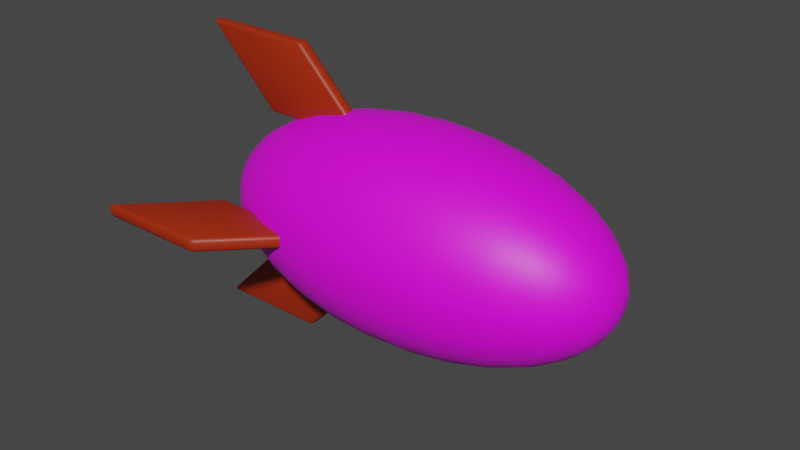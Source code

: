 # Source: Nuke.blend  (saved by Blender 3.2.14; exported with 4.5.12 LTS)
import bpy
from mathutils import Matrix  # noqa: F401  (used for matrix-valued properties, if any)

bpy.ops.wm.read_factory_settings(use_empty=True)
scene = bpy.context.scene
scene.name = 'Scene'

# ---- collections
col_collection = bpy.data.collections.new('Collection'); scene.collection.children.link(col_collection)

# ---- images (referenced by path relative to the original .blend; pixels are not part of the script)
import os
ASSET_DIR = os.environ.get("B2B_ASSET_DIR", "")  # directory of the original .blend (textures are referenced by path, not embedded)
HERE = os.path.dirname(os.path.abspath(__file__))  # packed textures are extracted next to this script under _unpacked/

def load_image(name, relpath, width, height, colorspace="sRGB"):
    """Load a texture the original file referenced (path relative to the .blend, or extracted next to this script)."""
    p = next((c for c in (os.path.join(HERE, relpath), os.path.join(ASSET_DIR, relpath)) if relpath and os.path.exists(c)), "")
    if p:
        img = bpy.data.images.load(p, check_existing=True)
        img.name = name
    else:  # same state as the original file: an image datablock whose file is absent (Cycles renders it pink)
        img = bpy.data.images.new(name, width, height)
        img.source = "FILE"
        img.filepath = "//" + (relpath or name)
    img.colorspace_settings.name = colorspace
    return img
img_bombtexture = load_image('BombTexture', 'BombTexture.png', 1024, 1024, 'sRGB')

# ---- materials (node trees are filled in below, after node groups)
mat_fins = bpy.data.materials.new('Fins')
mat_fins.use_transparent_shadow = False
mat_nukebody = bpy.data.materials.new('NukeBody')
mat_nukebody.use_transparent_shadow = False

# ---- node groups
ng_auto_smooth = bpy.data.node_groups.new('Auto Smooth', 'GeometryNodeTree')
_s = ng_auto_smooth.interface.new_socket(name='Geometry', in_out='OUTPUT', socket_type='NodeSocketGeometry')
_s = ng_auto_smooth.interface.new_socket(name='Geometry', in_out='INPUT', socket_type='NodeSocketGeometry')
_s = ng_auto_smooth.interface.new_socket(name='Angle', in_out='INPUT', socket_type='NodeSocketFloat')
_s.subtype = 'ANGLE'
_s.min_value = 0.0
_s.max_value = 3.142
ng_auto_smooth.is_modifier = True
_N = ng_auto_smooth.nodes; _L = ng_auto_smooth.links
n0 = _N.new('NodeGroupOutput'); n0.name = 'Group Output'; n0.location = (480, -100)
n1 = _N.new('NodeGroupInput'); n1.name = 'Group Input'; n1.location = (-420, -300)
n2 = _N.new('NodeGroupInput'); n2.name = 'Group Input.001'; n2.location = (-60, -100)
n3 = _N.new('GeometryNodeSetShadeSmooth'); n3.name = 'Set Shade Smooth'; n3.location = (120, -100)
n3.domain = 'EDGE'
n4 = _N.new('GeometryNodeSetShadeSmooth'); n4.name = 'Set Shade Smooth.001'; n4.location = (300, -100)
n5 = _N.new('GeometryNodeInputMeshEdgeAngle'); n5.name = 'Edge Angle'; n5.location = (-420, -220)
n6 = _N.new('GeometryNodeInputEdgeSmooth'); n6.name = 'Is Edge Smooth'; n6.location = (-60, -160)
n7 = _N.new('GeometryNodeInputShadeSmooth'); n7.name = 'Is Face Smooth'; n7.location = (-240, -340)
n8 = _N.new('FunctionNodeBooleanMath'); n8.name = 'Boolean Math'; n8.location = (-60, -220)
n9 = _N.new('FunctionNodeCompare'); n9.name = 'Compare'; n9.location = (-240, -180)
n9.operation = 'LESS_EQUAL'
_L.new(n5.outputs[0], n9.inputs[0])
_L.new(n4.outputs[0], n0.inputs[0])
_L.new(n1.outputs[1], n9.inputs[1])
_L.new(n9.outputs[0], n8.inputs[0])
_L.new(n7.outputs[0], n8.inputs[1])
_L.new(n2.outputs[0], n3.inputs[0])
_L.new(n6.outputs[0], n3.inputs[1])
_L.new(n3.outputs[0], n4.inputs[0])
_L.new(n8.outputs[0], n3.inputs[2])
n0.is_active_output = True

# ---- material node trees
mat_fins.use_nodes = True; mat_fins.node_tree.nodes.clear()
_N = mat_fins.node_tree.nodes; _L = mat_fins.node_tree.links
n0 = _N.new('ShaderNodeBsdfPrincipled'); n0.name = 'Principled BSDF'; n0.location = (10, 300)
n0.distribution = 'GGX'
n0.subsurface_method = 'RANDOM_WALK_SKIN'
n0.inputs[0].default_value = (0.3712, 0.02315, 0.001214, 1.0)
n0.inputs[3].default_value = 1.45
n0.inputs[27].default_value = (0.0, 0.0, 0.0, 1.0)
n0.inputs[28].default_value = 1.0
n1 = _N.new('ShaderNodeOutputMaterial'); n1.name = 'Material Output'; n1.location = (300, 300)
_L.new(n0.outputs[0], n1.inputs[0])
n1.is_active_output = True
mat_nukebody.use_nodes = True; mat_nukebody.node_tree.nodes.clear()
_N = mat_nukebody.node_tree.nodes; _L = mat_nukebody.node_tree.links
n0 = _N.new('ShaderNodeBsdfPrincipled'); n0.name = 'Principled BSDF'; n0.location = (10, 300)
n0.distribution = 'GGX'
n0.subsurface_method = 'RANDOM_WALK_SKIN'
n0.inputs[3].default_value = 1.45
n0.inputs[27].default_value = (0.0, 0.0, 0.0, 1.0)
n0.inputs[28].default_value = 1.0
n1 = _N.new('ShaderNodeOutputMaterial'); n1.name = 'Material Output'; n1.location = (300, 300)
n2 = _N.new('ShaderNodeTexImage'); n2.name = 'Image Texture'; n2.location = (-280, 280)
n2.image = img_bombtexture
_L.new(n0.outputs[0], n1.inputs[0])
_L.new(n2.outputs[0], n0.inputs[0])
n1.is_active_output = True

# ---- world
world_world = bpy.data.worlds.new('World'); scene.world = world_world
world_world.use_nodes = True; world_world.node_tree.nodes.clear()
_N = world_world.node_tree.nodes; _L = world_world.node_tree.links
n0 = _N.new('ShaderNodeOutputWorld'); n0.name = 'World Output'; n0.location = (300, 300)
n1 = _N.new('ShaderNodeBackground'); n1.name = 'Background'; n1.location = (10, 300)
n1.inputs[0].default_value = (0.05088, 0.05088, 0.05088, 1.0)
_L.new(n1.outputs[0], n0.inputs[0])
n0.is_active_output = True
world_world.color = (0.05088, 0.05088, 0.05088)
world_world.use_sun_shadow = False
world_world.sun_shadow_jitter_overblur = 0.0

# ---- meshes
me_cube_001 = bpy.data.meshes.new('Cube.001')
me_cube_001.from_pydata([(-0.2931, -0.05793, -2.278), (-0.2764, -0.1158, -2.18), (-0.3343, -0.05793, -2.261), (-0.2847, -0.09888, -2.241), (-0.3133, -0.09136, -2.269), (-0.3138, -0.09888, -2.229), (-0.3257, -0.05793, -2.298), (-0.2764, -0.1158, -0.3432), (-0.2931, -0.05793, -0.2783), (-0.3343, -0.05793, -0.377), (-0.2847, -0.09888, -0.2988), (-0.3133, -0.09136, -0.3278), (-0.3257, -0.05793, -0.3226), (-0.3138, -0.09888, -0.3685), (-0.2931, 0.05793, -2.278), (-0.3343, 0.05793, -2.261), (-0.2764, 0.1158, -2.18), (-0.3257, 0.05793, -2.298), (-0.3133, 0.09136, -2.269), (-0.3138, 0.09888, -2.229), (-0.2847, 0.09888, -2.241), (-0.2931, 0.05793, -0.2783), (-0.2764, 0.1158, -0.3432), (-0.3343, 0.05793, -0.377), (-0.2847, 0.09888, -0.2988), (-0.3133, 0.09136, -0.3278), (-0.3138, 0.09888, -0.3685), (-0.3257, 0.05793, -0.3226), (0.9588, -0.05793, -1.041), (1.0, -0.05793, -0.9421), (0.9421, -0.1158, -0.9758), (0.9914, -0.05793, -0.9964), (0.9791, -0.09136, -0.9913), (0.9796, -0.09888, -0.9505), (0.9505, -0.09888, -1.02), (0.9588, -0.05793, 0.9593), (0.9421, -0.1158, 0.8613), (1.0, -0.05793, 0.9421), (0.9505, -0.09888, 0.9223), (0.9791, -0.09136, 0.9498), (0.9796, -0.09888, 0.9101), (0.9914, -0.05793, 0.9794), (0.9588, 0.05793, -1.041), (0.9421, 0.1158, -0.9758), (1.0, 0.05793, -0.9421), (0.9505, 0.09888, -1.02), (0.9791, 0.09136, -0.9913), (0.9796, 0.09888, -0.9505), (0.9914, 0.05793, -0.9964), (0.9588, 0.05793, 0.9593), (1.0, 0.05793, 0.9421), (0.9421, 0.1158, 0.8613), (0.9914, 0.05793, 0.9794), (0.9791, 0.09136, 0.9498), (0.9796, 0.09888, 0.9101), (0.9505, 0.09888, 0.9223), (4.848, -0.05793, -2.278), (4.831, -0.1158, -2.18), (4.889, -0.05793, -2.261), (4.839, -0.09888, -2.241), (4.868, -0.09136, -2.269), (4.869, -0.09888, -2.229), (4.88, -0.05793, -2.298), (4.831, -0.1158, -0.3432), (4.848, -0.05793, -0.2783), (4.889, -0.05793, -0.377), (4.839, -0.09888, -0.2988), (4.868, -0.09136, -0.3278), (4.88, -0.05793, -0.3226), (4.869, -0.09888, -0.3685), (4.848, 0.05793, -2.278), (4.889, 0.05793, -2.261), (4.831, 0.1158, -2.18), (4.88, 0.05793, -2.298), (4.868, 0.09136, -2.269), (4.869, 0.09888, -2.229), (4.839, 0.09888, -2.241), (4.848, 0.05793, -0.2783), (4.831, 0.1158, -0.3432), (4.889, 0.05793, -0.377), (4.839, 0.09888, -0.2988), (4.868, 0.09136, -0.3278), (4.869, 0.09888, -0.3685), (4.88, 0.05793, -0.3226), (3.596, -0.05793, -1.041), (3.555, -0.05793, -0.9421), (3.613, -0.1158, -0.9758), (3.563, -0.05793, -0.9964), (3.576, -0.09136, -0.9913), (3.575, -0.09888, -0.9505), (3.604, -0.09888, -1.02), (3.596, -0.05793, 0.9593), (3.613, -0.1158, 0.8613), (3.555, -0.05793, 0.9421), (3.604, -0.09888, 0.9223), (3.576, -0.09136, 0.9498), (3.575, -0.09888, 0.9101), (3.563, -0.05793, 0.9794), (3.596, 0.05793, -1.041), (3.613, 0.1158, -0.9758), (3.555, 0.05793, -0.9421), (3.604, 0.09888, -1.02), (3.576, 0.09136, -0.9913), (3.575, 0.09888, -0.9505), (3.563, 0.05793, -0.9964), (3.596, 0.05793, 0.9593), (3.555, 0.05793, 0.9421), (3.613, 0.1158, 0.8613), (3.563, 0.05793, 0.9794), (3.576, 0.09136, 0.9498), (3.575, 0.09888, 0.9101), (3.604, 0.09888, 0.9223), (2.277, 0.3499, 5.564), (2.277, 0.6863, 5.36), (2.277, 0.9963, 5.028), (2.277, 1.268, 4.582), (2.277, 1.491, 4.039), (2.277, 1.657, 3.418), (2.277, 1.759, 2.746), (2.277, 1.491, 0.05335), (2.277, 1.268, -0.4901), (2.277, 0.9963, -0.9362), (2.346, 0.3431, 5.564), (2.411, 0.6731, 5.36), (2.472, 0.9772, 5.028), (2.525, 1.244, 4.582), (2.568, 1.462, 4.039), (2.601, 1.625, 3.418), (2.62, 1.725, 2.746), (2.627, 1.759, 2.046), (2.62, 1.725, 1.346), (2.601, 1.625, 0.6734), (2.568, 1.462, 0.05335), (2.525, 1.244, -0.4901), (2.472, 0.9772, -0.9362), (2.411, 0.6731, -1.268), (2.346, 0.3431, -1.472), (2.411, 0.3232, 5.564), (2.54, 0.634, 5.36), (2.659, 0.9205, 5.028), (2.763, 1.172, 4.582), (2.848, 1.378, 4.039), (2.911, 1.531, 3.418), (2.95, 1.625, 2.746), (2.964, 1.657, 2.046), (2.95, 1.625, 1.346), (2.911, 1.531, 0.6734), (2.848, 1.378, 0.05335), (2.763, 1.172, -0.4901), (2.659, 0.9205, -0.9362), (2.54, 0.634, -1.268), (2.411, 0.3232, -1.472), (2.472, 0.2909, 5.564), (2.659, 0.5706, 5.36), (2.831, 0.8284, 5.028), (2.982, 1.054, 4.582), (3.106, 1.24, 4.039), (3.198, 1.378, 3.418), (3.255, 1.462, 2.746), (3.274, 1.491, 2.046), (3.255, 1.462, 1.346), (3.198, 1.378, 0.6734), (3.106, 1.24, 0.05335), (2.982, 1.054, -0.4901), (2.831, 0.8284, -0.9362), (2.659, 0.5706, -1.268), (2.472, 0.2909, -1.472), (2.525, 0.2474, 5.564), (2.763, 0.4853, 5.36), (2.982, 0.7045, 5.028), (3.174, 0.8966, 4.582), (3.332, 1.054, 4.039), (3.449, 1.172, 3.418), (3.521, 1.244, 2.746), (3.545, 1.268, 2.046), (3.521, 1.244, 1.346), (3.449, 1.172, 0.6734), (3.332, 1.054, 0.05335), (3.174, 0.8966, -0.4901), (2.982, 0.7045, -0.9362), (2.763, 0.4853, -1.268), (2.525, 0.2474, -1.472), (2.568, 0.1944, 5.564), (2.848, 0.3813, 5.36), (3.106, 0.5535, 5.028), (3.332, 0.7045, 4.582), (3.517, 0.8284, 4.039), (3.655, 0.9205, 3.418), (3.74, 0.9772, 2.746), (3.768, 0.9963, 2.046), (3.74, 0.9772, 1.346), (3.655, 0.9205, 0.6734), (3.517, 0.8284, 0.05335), (3.332, 0.7045, -0.4901), (3.106, 0.5535, -0.9362), (2.848, 0.3813, -1.268), (2.568, 0.1944, -1.472), (2.601, 0.1339, 5.564), (2.911, 0.2626, 5.36), (3.198, 0.3813, 5.028), (3.449, 0.4853, 4.582), (3.655, 0.5706, 4.039), (3.808, 0.634, 3.418), (3.902, 0.6731, 2.746), (3.934, 0.6863, 2.046), (3.902, 0.6731, 1.346), (3.808, 0.634, 0.6734), (3.655, 0.5706, 0.05335), (3.449, 0.4853, -0.4901), (3.198, 0.3813, -0.9362), (2.911, 0.2626, -1.268), (2.601, 0.1339, -1.472), (2.62, 0.06825, 5.564), (2.95, 0.1339, 5.36), (3.255, 0.1944, 5.028), (3.521, 0.2474, 4.582), (3.74, 0.2909, 4.039), (3.902, 0.3232, 3.418), (4.002, 0.3431, 2.746), (4.036, 0.3499, 2.046), (4.002, 0.3431, 1.346), (3.902, 0.3232, 0.6734), (3.74, 0.2909, 0.05335), (3.521, 0.2474, -0.4901), (3.255, 0.1944, -0.9362), (2.95, 0.1339, -1.268), (2.62, 0.06825, -1.472), (2.627, -1.233e-07, 5.564), (2.964, -2.168e-07, 5.36), (3.274, -2.034e-07, 5.028), (3.545, -8.318e-08, 4.582), (3.768, -1.633e-07, 4.039), (3.934, -2.973e-08, 3.418), (4.036, -1.633e-07, 2.746), (4.071, -2.97e-07, 2.046), (4.036, -1.633e-07, 1.346), (3.934, -2.702e-07, 0.6734), (3.768, -1.901e-07, 0.05335), (3.545, -8.318e-08, -0.4901), (3.274, -2.034e-07, -0.9362), (2.964, -1.767e-07, -1.268), (2.627, -1.366e-07, -1.472), (2.62, -0.06825, 5.564), (2.95, -0.1339, 5.36), (3.255, -0.1944, 5.028), (3.521, -0.2474, 4.582), (3.74, -0.2909, 4.039), (3.902, -0.3232, 3.418), (4.002, -0.3431, 2.746), (4.036, -0.3499, 2.046), (4.002, -0.3431, 1.346), (3.902, -0.3232, 0.6734), (3.74, -0.2909, 0.05335), (3.521, -0.2474, -0.4901), (3.255, -0.1944, -0.9362), (2.95, -0.1339, -1.268), (2.62, -0.06825, -1.472), (2.601, -0.1339, 5.564), (2.911, -0.2626, 5.36), (3.198, -0.3813, 5.028), (3.449, -0.4853, 4.582), (3.655, -0.5706, 4.039), (3.808, -0.634, 3.418), (3.902, -0.6731, 2.746), (3.934, -0.6863, 2.046), (3.902, -0.6731, 1.346), (3.808, -0.634, 0.6734), (3.655, -0.5706, 0.05335), (3.449, -0.4853, -0.4901), (3.198, -0.3813, -0.9362), (2.911, -0.2626, -1.268), (2.601, -0.1339, -1.472), (2.568, -0.1944, 5.564), (2.848, -0.3813, 5.36), (3.106, -0.5535, 5.028), (3.332, -0.7045, 4.582), (3.517, -0.8284, 4.039), (3.655, -0.9205, 3.418), (3.74, -0.9772, 2.746), (3.768, -0.9963, 2.046), (3.74, -0.9772, 1.346), (3.655, -0.9205, 0.6734), (3.517, -0.8284, 0.05335), (3.332, -0.7045, -0.4901), (3.106, -0.5535, -0.9362), (2.848, -0.3813, -1.268), (2.568, -0.1944, -1.472), (2.525, -0.2474, 5.564), (2.763, -0.4853, 5.36), (2.982, -0.7045, 5.028), (3.174, -0.8966, 4.582), (3.332, -1.054, 4.039), (3.449, -1.172, 3.418), (3.521, -1.244, 2.746), (3.545, -1.268, 2.046), (3.521, -1.244, 1.346), (3.449, -1.172, 0.6734), (3.332, -1.054, 0.05335), (3.174, -0.8966, -0.4901), (2.982, -0.7045, -0.9362), (2.763, -0.4853, -1.268), (2.525, -0.2474, -1.472), (2.472, -0.2909, 5.564), (2.659, -0.5706, 5.36), (2.831, -0.8284, 5.028), (2.982, -1.054, 4.582), (3.106, -1.24, 4.039), (3.198, -1.378, 3.418), (3.255, -1.462, 2.746), (3.274, -1.491, 2.046), (3.255, -1.462, 1.346), (3.198, -1.378, 0.6734), (3.106, -1.24, 0.05335), (2.982, -1.054, -0.4901), (2.831, -0.8284, -0.9362), (2.659, -0.5706, -1.268), (2.472, -0.2909, -1.472), (2.411, -0.3232, 5.564), (2.54, -0.634, 5.36), (2.659, -0.9205, 5.028), (2.763, -1.172, 4.582), (2.848, -1.378, 4.039), (2.911, -1.531, 3.418), (2.95, -1.625, 2.746), (2.964, -1.657, 2.046), (2.95, -1.625, 1.346), (2.911, -1.531, 0.6734), (2.848, -1.378, 0.05335), (2.763, -1.172, -0.4901), (2.659, -0.9205, -0.9362), (2.54, -0.634, -1.268), (2.411, -0.3232, -1.472), (2.346, -0.3431, 5.564), (2.411, -0.6731, 5.36), (2.472, -0.9772, 5.028), (2.525, -1.244, 4.582), (2.568, -1.462, 4.039), (2.601, -1.625, 3.418), (2.62, -1.725, 2.746), (2.627, -1.759, 2.046), (2.62, -1.725, 1.346), (2.601, -1.625, 0.6734), (2.568, -1.462, 0.05335), (2.525, -1.244, -0.4901), (2.472, -0.9772, -0.9362), (2.411, -0.6731, -1.268), (2.346, -0.3431, -1.472), (2.277, -0.3499, 5.564), (2.277, -0.6863, 5.36), (2.277, -0.9963, 5.028), (2.277, -1.268, 4.582), (2.277, -1.491, 4.039), (2.277, -1.657, 3.418), (2.277, -1.759, 2.746), (2.277, -1.793, 2.046), (2.277, -1.759, 1.346), (2.277, -1.657, 0.6734), (2.277, -1.491, 0.05335), (2.277, -1.268, -0.4901), (2.277, -0.9963, -0.9362), (2.277, -0.6863, -1.268), (2.277, -0.3499, -1.472), (2.209, -0.3431, 5.564), (2.143, -0.6731, 5.36), (2.083, -0.9772, 5.028), (2.03, -1.244, 4.582), (1.986, -1.462, 4.039), (1.954, -1.625, 3.418), (1.934, -1.725, 2.746), (1.927, -1.759, 2.046), (1.934, -1.725, 1.346), (1.954, -1.625, 0.6734), (1.986, -1.462, 0.05335), (2.03, -1.244, -0.4901), (2.083, -0.9772, -0.9362), (2.143, -0.6731, -1.268), (2.209, -0.3431, -1.472), (2.143, -0.3232, 5.564), (2.015, -0.634, 5.36), (1.896, -0.9205, 5.028), (1.792, -1.172, 4.582), (1.707, -1.378, 4.039), (1.643, -1.531, 3.418), (1.604, -1.625, 2.746), (1.591, -1.657, 2.046), (1.604, -1.625, 1.346), (1.643, -1.531, 0.6734), (1.707, -1.378, 0.05335), (1.792, -1.172, -0.4901), (1.896, -0.9205, -0.9362), (2.015, -0.634, -1.268), (2.143, -0.3232, -1.472), (2.083, -0.2909, 5.564), (1.896, -0.5706, 5.36), (1.724, -0.8284, 5.028), (1.573, -1.054, 4.582), (1.449, -1.24, 4.039), (1.357, -1.378, 3.418), (1.3, -1.462, 2.746), (1.281, -1.491, 2.046), (1.3, -1.462, 1.346), (1.357, -1.378, 0.6734), (1.449, -1.24, 0.05335), (1.573, -1.054, -0.4901), (1.724, -0.8284, -0.9362), (1.896, -0.5706, -1.268), (2.083, -0.2909, -1.472), (2.03, -0.2474, 5.564), (1.792, -0.4853, 5.36), (1.573, -0.7045, 5.028), (1.381, -0.8966, 4.582), (1.223, -1.054, 4.039), (1.106, -1.172, 3.418), (1.034, -1.244, 2.746), (1.009, -1.268, 2.046), (1.034, -1.244, 1.346), (1.106, -1.172, 0.6734), (1.223, -1.054, 0.05335), (1.381, -0.8966, -0.4901), (1.573, -0.7045, -0.9362), (1.792, -0.4853, -1.268), (2.03, -0.2474, -1.472), (1.986, -0.1944, 5.564), (1.707, -0.3813, 5.36), (1.449, -0.5535, 5.028), (1.223, -0.7045, 4.582), (1.038, -0.8284, 4.039), (0.8998, -0.9205, 3.418), (0.8149, -0.9772, 2.746), (0.7863, -0.9963, 2.046), (0.8149, -0.9772, 1.346), (0.8998, -0.9205, 0.6734), (1.038, -0.8284, 0.05335), (1.223, -0.7045, -0.4901), (1.449, -0.5535, -0.9362), (1.707, -0.3813, -1.268), (1.986, -0.1944, -1.472), (2.277, -2.168e-07, 5.633), (1.954, -0.1339, 5.564), (1.643, -0.2626, 5.36), (1.357, -0.3813, 5.028), (1.106, -0.4853, 4.582), (0.8998, -0.5706, 4.039), (0.7467, -0.634, 3.418), (0.6524, -0.6731, 2.746), (0.6206, -0.6863, 2.046), (0.6524, -0.6731, 1.346), (0.7467, -0.634, 0.6734), (0.8998, -0.5706, 0.05335), (1.106, -0.4853, -0.4901), (1.357, -0.3813, -0.9362), (1.643, -0.2626, -1.268), (1.954, -0.1339, -1.472), (1.934, -0.06825, 5.564), (1.604, -0.1339, 5.36), (1.3, -0.1944, 5.028), (1.034, -0.2474, 4.582), (0.8149, -0.2909, 4.039), (0.6524, -0.3232, 3.418), (0.5523, -0.3431, 2.746), (0.5185, -0.3499, 2.046), (0.5523, -0.3431, 1.346), (0.6524, -0.3232, 0.6734), (0.8149, -0.2909, 0.05335), (1.034, -0.2474, -0.4901), (1.3, -0.1944, -0.9362), (1.604, -0.1339, -1.268), (1.934, -0.06825, -1.472), (1.928, -1.299e-07, 5.564), (1.591, -8.318e-08, 5.36), (1.281, 1.035e-08, 5.028), (1.009, -1.633e-07, 4.582), (0.7863, -8.318e-08, 4.039), (0.6206, -3.012e-09, 3.418), (0.5185, 1.306e-07, 2.746), (0.4841, 6.918e-07, 2.046), (0.5185, 1.306e-07, 1.346), (0.6206, 2.108e-07, 0.6734), (0.7863, -5.646e-08, 0.05335), (1.009, -1.633e-07, -0.4901), (1.281, 1.035e-08, -0.9362), (1.591, -1.099e-07, -1.268), (1.928, -1.233e-07, -1.472), (1.934, 0.06825, 5.564), (1.604, 0.1339, 5.36), (1.3, 0.1944, 5.028), (1.034, 0.2474, 4.582), (0.8149, 0.2909, 4.039), (0.6524, 0.3232, 3.418), (0.5523, 0.3431, 2.746), (0.5185, 0.3499, 2.046), (0.5523, 0.3431, 1.346), (0.6524, 0.3232, 0.6734), (0.8149, 0.2909, 0.05335), (1.034, 0.2474, -0.4901), (1.3, 0.1944, -0.9362), (1.604, 0.1339, -1.268), (1.934, 0.06825, -1.472), (1.954, 0.1339, 5.564), (1.643, 0.2626, 5.36), (1.357, 0.3813, 5.028), (1.106, 0.4853, 4.582), (0.8998, 0.5706, 4.039), (0.7467, 0.634, 3.418), (0.6524, 0.6731, 2.746), (0.6206, 0.6863, 2.046), (0.6524, 0.6731, 1.346), (0.7467, 0.634, 0.6734), (0.8998, 0.5706, 0.05335), (1.106, 0.4853, -0.4901), (1.357, 0.3813, -0.9362), (1.643, 0.2626, -1.268), (1.954, 0.1339, -1.472), (1.986, 0.1944, 5.564), (1.707, 0.3813, 5.36), (1.449, 0.5535, 5.028), (1.223, 0.7045, 4.582), (1.038, 0.8284, 4.039), (0.8998, 0.9205, 3.418), (0.8149, 0.9772, 2.746), (0.7863, 0.9963, 2.046), (0.8149, 0.9772, 1.346), (0.8998, 0.9205, 0.6734), (1.038, 0.8284, 0.05335), (1.223, 0.7045, -0.4901), (1.449, 0.5535, -0.9362), (1.707, 0.3813, -1.268), (1.986, 0.1944, -1.472), (2.03, 0.2474, 5.564), (1.792, 0.4853, 5.36), (1.573, 0.7045, 5.028), (1.381, 0.8966, 4.582), (1.223, 1.054, 4.039), (1.106, 1.172, 3.418), (1.034, 1.244, 2.746), (1.009, 1.268, 2.046), (1.034, 1.244, 1.346), (1.106, 1.172, 0.6734), (1.223, 1.054, 0.05335), (1.381, 0.8966, -0.4901), (1.573, 0.7045, -0.9362), (1.792, 0.4853, -1.268), (2.03, 0.2474, -1.472), (2.083, 0.2909, 5.564), (1.896, 0.5706, 5.36), (1.724, 0.8284, 5.028), (1.573, 1.054, 4.582), (1.449, 1.24, 4.039), (1.357, 1.378, 3.418), (1.3, 1.462, 2.746), (1.281, 1.491, 2.046), (1.3, 1.462, 1.346), (1.357, 1.378, 0.6734), (1.449, 1.24, 0.05335), (1.573, 1.054, -0.4901), (1.724, 0.8284, -0.9362), (1.896, 0.5706, -1.268), (2.083, 0.2909, -1.472), (2.143, 0.3232, 5.564), (2.015, 0.634, 5.36), (1.896, 0.9205, 5.028), (1.792, 1.172, 4.582), (1.707, 1.378, 4.039), (1.643, 1.531, 3.418), (1.604, 1.625, 2.746), (1.591, 1.657, 2.046), (1.604, 1.625, 1.346), (1.643, 1.531, 0.6734), (1.707, 1.378, 0.05335), (1.792, 1.172, -0.4901), (1.896, 0.9205, -0.9362), (2.015, 0.634, -1.268), (2.143, 0.3232, -1.472), (2.209, 0.3431, 5.564), (2.143, 0.6731, 5.36), (2.083, 0.9772, 5.028), (2.03, 1.244, 4.582), (1.986, 1.462, 4.039), (1.954, 1.625, 3.418), (1.934, 1.725, 2.746), (1.928, 1.759, 2.046), (1.934, 1.725, 1.346), (1.954, 1.625, 0.6734), (1.986, 1.462, 0.05335), (2.03, 1.244, -0.4901), (2.083, 0.9772, -0.9362), (2.143, 0.6731, -1.268), (2.209, 0.3431, -1.472), (2.277, 1.793, 2.046), (2.277, 1.759, 1.346), (2.277, 1.657, 0.6734), (2.277, 0.6863, -1.268), (2.277, 0.3499, -1.472), (2.277, -1.568e-07, -1.541), (2.335, -2.57, -2.278), (2.393, -2.554, -2.18), (2.335, -2.612, -2.261), (2.376, -2.562, -2.241), (2.369, -2.591, -2.269), (2.376, -2.591, -2.229), (2.335, -2.603, -2.298), (2.393, -2.554, -0.3432), (2.335, -2.57, -0.2783), (2.335, -2.612, -0.377), (2.376, -2.562, -0.2988), (2.369, -2.591, -0.3278), (2.335, -2.603, -0.3226), (2.376, -2.591, -0.3685), (2.219, -2.57, -2.278), (2.219, -2.612, -2.261), (2.162, -2.554, -2.18), (2.219, -2.603, -2.298), (2.186, -2.591, -2.269), (2.178, -2.591, -2.229), (2.178, -2.562, -2.241), (2.219, -2.57, -0.2783), (2.162, -2.554, -0.3432), (2.219, -2.612, -0.377), (2.178, -2.562, -0.2988), (2.186, -2.591, -0.3278), (2.178, -2.591, -0.3685), (2.219, -2.603, -0.3226), (2.335, -1.319, -1.041), (2.335, -1.277, -0.9421), (2.393, -1.335, -0.9758), (2.335, -1.286, -0.9964), (2.369, -1.298, -0.9913), (2.376, -1.298, -0.9505), (2.376, -1.327, -1.02), (2.335, -1.319, 0.9593), (2.393, -1.335, 0.8613), (2.335, -1.277, 0.9421), (2.376, -1.327, 0.9223), (2.369, -1.298, 0.9498), (2.376, -1.298, 0.9101), (2.335, -1.286, 0.9794), (2.219, -1.319, -1.041), (2.162, -1.335, -0.9758), (2.219, -1.277, -0.9421), (2.178, -1.327, -1.02), (2.186, -1.298, -0.9913), (2.178, -1.298, -0.9505), (2.219, -1.286, -0.9964), (2.219, -1.319, 0.9593), (2.219, -1.277, 0.9421), (2.162, -1.335, 0.8613), (2.219, -1.286, 0.9794), (2.186, -1.298, 0.9498), (2.178, -1.298, 0.9101), (2.178, -1.327, 0.9223), (2.335, 2.57, -2.278), (2.393, 2.554, -2.18), (2.335, 2.612, -2.261), (2.376, 2.562, -2.241), (2.369, 2.591, -2.269), (2.376, 2.591, -2.229), (2.335, 2.603, -2.298), (2.393, 2.554, -0.3432), (2.335, 2.57, -0.2783), (2.335, 2.612, -0.377), (2.376, 2.562, -0.2988), (2.369, 2.591, -0.3278), (2.335, 2.603, -0.3226), (2.376, 2.591, -0.3685), (2.219, 2.57, -2.278), (2.219, 2.612, -2.261), (2.162, 2.554, -2.18), (2.219, 2.603, -2.298), (2.186, 2.591, -2.269), (2.178, 2.591, -2.229), (2.178, 2.562, -2.241), (2.219, 2.57, -0.2783), (2.162, 2.554, -0.3432), (2.219, 2.612, -0.377), (2.178, 2.562, -0.2988), (2.186, 2.591, -0.3278), (2.178, 2.591, -0.3685), (2.219, 2.603, -0.3226), (2.335, 1.319, -1.041), (2.335, 1.277, -0.9421), (2.393, 1.335, -0.9758), (2.335, 1.286, -0.9964), (2.369, 1.298, -0.9913), (2.376, 1.298, -0.9505), (2.376, 1.327, -1.02), (2.335, 1.319, 0.9593), (2.393, 1.335, 0.8613), (2.335, 1.277, 0.9421), (2.376, 1.327, 0.9223), (2.369, 1.298, 0.9498), (2.376, 1.298, 0.9101), (2.335, 1.286, 0.9794), (2.219, 1.319, -1.041), (2.162, 1.335, -0.9758), (2.219, 1.277, -0.9421), (2.178, 1.327, -1.02), (2.186, 1.298, -0.9913), (2.178, 1.298, -0.9505), (2.219, 1.286, -0.9964), (2.219, 1.319, 0.9593), (2.219, 1.277, 0.9421), (2.162, 1.335, 0.8613), (2.219, 1.286, 0.9794), (2.186, 1.298, 0.9498), (2.178, 1.298, 0.9101), (2.178, 1.327, 0.9223)], [], [(30, 36, 7, 1), (44, 50, 37, 29), (49, 21, 8, 35), (2, 9, 23, 15), (16, 22, 51, 43), (0, 3, 4, 6), (1, 5, 4, 3), (2, 6, 4, 5), (7, 10, 11, 13), (8, 12, 11, 10), (9, 13, 11, 12), (14, 17, 18, 20), (15, 19, 18, 17), (16, 20, 18, 19), (21, 24, 25, 27), (22, 26, 25, 24), (23, 27, 25, 26), (28, 31, 32, 34), (29, 33, 32, 31), (30, 34, 32, 33), (35, 38, 39, 41), (36, 40, 39, 38), (37, 41, 39, 40), (42, 45, 46, 48), (43, 47, 46, 45), (44, 48, 46, 47), (49, 52, 53, 55), (50, 54, 53, 52), (51, 55, 53, 54), (14, 0, 6, 17), (17, 6, 2, 15), (1, 7, 13, 5), (5, 13, 9, 2), (8, 21, 27, 12), (12, 27, 23, 9), (22, 16, 19, 26), (26, 19, 15, 23), (42, 14, 20, 45), (45, 20, 16, 43), (21, 49, 55, 24), (24, 55, 51, 22), (50, 44, 47, 54), (54, 47, 43, 51), (28, 42, 48, 31), (31, 48, 44, 29), (49, 35, 41, 52), (52, 41, 37, 50), (36, 30, 33, 40), (40, 33, 29, 37), (0, 28, 34, 3), (3, 34, 30, 1), (35, 8, 10, 38), (38, 10, 7, 36), (14, 42, 28, 0), (86, 57, 63, 92), (100, 85, 93, 106), (105, 91, 64, 77), (58, 71, 79, 65), (72, 99, 107, 78), (56, 62, 60, 59), (57, 59, 60, 61), (58, 61, 60, 62), (63, 69, 67, 66), (64, 66, 67, 68), (65, 68, 67, 69), (70, 76, 74, 73), (71, 73, 74, 75), (72, 75, 74, 76), (77, 83, 81, 80), (78, 80, 81, 82), (79, 82, 81, 83), (84, 90, 88, 87), (85, 87, 88, 89), (86, 89, 88, 90), (91, 97, 95, 94), (92, 94, 95, 96), (93, 96, 95, 97), (98, 104, 102, 101), (99, 101, 102, 103), (100, 103, 102, 104), (105, 111, 109, 108), (106, 108, 109, 110), (107, 110, 109, 111), (70, 73, 62, 56), (73, 71, 58, 62), (57, 61, 69, 63), (61, 58, 65, 69), (64, 68, 83, 77), (68, 65, 79, 83), (78, 82, 75, 72), (82, 79, 71, 75), (98, 101, 76, 70), (101, 99, 72, 76), (77, 80, 111, 105), (80, 78, 107, 111), (106, 110, 103, 100), (110, 107, 99, 103), (84, 87, 104, 98), (87, 85, 100, 104), (105, 108, 97, 91), (108, 106, 93, 97), (92, 96, 89, 86), (96, 93, 85, 89), (56, 59, 90, 84), (59, 57, 86, 90), (91, 94, 66, 64), (94, 92, 63, 66), (70, 56, 84, 98), (588, 118, 128, 129), (112, 437, 122), (593, 592, 136), (589, 588, 129, 130), (113, 112, 122, 123), (590, 589, 130, 131), (114, 113, 123, 124), (119, 590, 131, 132), (115, 114, 124, 125), (120, 119, 132, 133), (116, 115, 125, 126), (121, 120, 133, 134), (117, 116, 126, 127), (591, 121, 134, 135), (118, 117, 127, 128), (592, 591, 135, 136), (135, 134, 149, 150), (128, 127, 142, 143), (136, 135, 150, 151), (129, 128, 143, 144), (122, 437, 137), (593, 136, 151), (130, 129, 144, 145), (123, 122, 137, 138), (131, 130, 145, 146), (124, 123, 138, 139), (132, 131, 146, 147), (125, 124, 139, 140), (133, 132, 147, 148), (126, 125, 140, 141), (134, 133, 148, 149), (127, 126, 141, 142), (147, 146, 161, 162), (140, 139, 154, 155), (148, 147, 162, 163), (141, 140, 155, 156), (149, 148, 163, 164), (142, 141, 156, 157), (150, 149, 164, 165), (143, 142, 157, 158), (151, 150, 165, 166), (144, 143, 158, 159), (137, 437, 152), (593, 151, 166), (145, 144, 159, 160), (138, 137, 152, 153), (146, 145, 160, 161), (139, 138, 153, 154), (166, 165, 180, 181), (159, 158, 173, 174), (152, 437, 167), (593, 166, 181), (160, 159, 174, 175), (153, 152, 167, 168), (161, 160, 175, 176), (154, 153, 168, 169), (162, 161, 176, 177), (155, 154, 169, 170), (163, 162, 177, 178), (156, 155, 170, 171), (164, 163, 178, 179), (157, 156, 171, 172), (165, 164, 179, 180), (158, 157, 172, 173), (170, 169, 184, 185), (178, 177, 192, 193), (171, 170, 185, 186), (179, 178, 193, 194), (172, 171, 186, 187), (180, 179, 194, 195), (173, 172, 187, 188), (181, 180, 195, 196), (174, 173, 188, 189), (167, 437, 182), (593, 181, 196), (175, 174, 189, 190), (168, 167, 182, 183), (176, 175, 190, 191), (169, 168, 183, 184), (177, 176, 191, 192), (189, 188, 203, 204), (182, 437, 197), (593, 196, 211), (190, 189, 204, 205), (183, 182, 197, 198), (191, 190, 205, 206), (184, 183, 198, 199), (192, 191, 206, 207), (185, 184, 199, 200), (193, 192, 207, 208), (186, 185, 200, 201), (194, 193, 208, 209), (187, 186, 201, 202), (195, 194, 209, 210), (188, 187, 202, 203), (196, 195, 210, 211), (208, 207, 222, 223), (201, 200, 215, 216), (209, 208, 223, 224), (202, 201, 216, 217), (210, 209, 224, 225), (203, 202, 217, 218), (211, 210, 225, 226), (204, 203, 218, 219), (197, 437, 212), (593, 211, 226), (205, 204, 219, 220), (198, 197, 212, 213), (206, 205, 220, 221), (199, 198, 213, 214), (207, 206, 221, 222), (200, 199, 214, 215), (212, 437, 227), (593, 226, 241), (220, 219, 234, 235), (213, 212, 227, 228), (221, 220, 235, 236), (214, 213, 228, 229), (222, 221, 236, 237), (215, 214, 229, 230), (223, 222, 237, 238), (216, 215, 230, 231), (224, 223, 238, 239), (217, 216, 231, 232), (225, 224, 239, 240), (218, 217, 232, 233), (226, 225, 240, 241), (219, 218, 233, 234), (231, 230, 245, 246), (239, 238, 253, 254), (232, 231, 246, 247), (240, 239, 254, 255), (233, 232, 247, 248), (241, 240, 255, 256), (234, 233, 248, 249), (227, 437, 242), (593, 241, 256), (235, 234, 249, 250), (228, 227, 242, 243), (236, 235, 250, 251), (229, 228, 243, 244), (237, 236, 251, 252), (230, 229, 244, 245), (238, 237, 252, 253), (250, 249, 264, 265), (243, 242, 257, 258), (251, 250, 265, 266), (244, 243, 258, 259), (252, 251, 266, 267), (245, 244, 259, 260), (253, 252, 267, 268), (246, 245, 260, 261), (254, 253, 268, 269), (247, 246, 261, 262), (255, 254, 269, 270), (248, 247, 262, 263), (256, 255, 270, 271), (249, 248, 263, 264), (242, 437, 257), (593, 256, 271), (269, 268, 283, 284), (262, 261, 276, 277), (270, 269, 284, 285), (263, 262, 277, 278), (271, 270, 285, 286), (264, 263, 278, 279), (257, 437, 272), (593, 271, 286), (265, 264, 279, 280), (258, 257, 272, 273), (266, 265, 280, 281), (259, 258, 273, 274), (267, 266, 281, 282), (260, 259, 274, 275), (268, 267, 282, 283), (261, 260, 275, 276), (281, 280, 295, 296), (274, 273, 288, 289), (282, 281, 296, 297), (275, 274, 289, 290), (283, 282, 297, 298), (276, 275, 290, 291), (284, 283, 298, 299), (277, 276, 291, 292), (285, 284, 299, 300), (278, 277, 292, 293), (286, 285, 300, 301), (279, 278, 293, 294), (272, 437, 287), (593, 286, 301), (280, 279, 294, 295), (273, 272, 287, 288), (300, 299, 314, 315), (293, 292, 307, 308), (301, 300, 315, 316), (294, 293, 308, 309), (287, 437, 302), (593, 301, 316), (295, 294, 309, 310), (288, 287, 302, 303), (296, 295, 310, 311), (289, 288, 303, 304), (297, 296, 311, 312), (290, 289, 304, 305), (298, 297, 312, 313), (291, 290, 305, 306), (299, 298, 313, 314), (292, 291, 306, 307), (304, 303, 318, 319), (312, 311, 326, 327), (305, 304, 319, 320), (313, 312, 327, 328), (306, 305, 320, 321), (314, 313, 328, 329), (307, 306, 321, 322), (315, 314, 329, 330), (308, 307, 322, 323), (316, 315, 330, 331), (309, 308, 323, 324), (302, 437, 317), (593, 316, 331), (310, 309, 324, 325), (303, 302, 317, 318), (311, 310, 325, 326), (323, 322, 337, 338), (331, 330, 345, 346), (324, 323, 338, 339), (317, 437, 332), (593, 331, 346), (325, 324, 339, 340), (318, 317, 332, 333), (326, 325, 340, 341), (319, 318, 333, 334), (327, 326, 341, 342), (320, 319, 334, 335), (328, 327, 342, 343), (321, 320, 335, 336), (329, 328, 343, 344), (322, 321, 336, 337), (330, 329, 344, 345), (342, 341, 356, 357), (335, 334, 349, 350), (343, 342, 357, 358), (336, 335, 350, 351), (344, 343, 358, 359), (337, 336, 351, 352), (345, 344, 359, 360), (338, 337, 352, 353), (346, 345, 360, 361), (339, 338, 353, 354), (332, 437, 347), (593, 346, 361), (340, 339, 354, 355), (333, 332, 347, 348), (341, 340, 355, 356), (334, 333, 348, 349), (361, 360, 375, 376), (354, 353, 368, 369), (347, 437, 362), (593, 361, 376), (355, 354, 369, 370), (348, 347, 362, 363), (356, 355, 370, 371), (349, 348, 363, 364), (357, 356, 371, 372), (350, 349, 364, 365), (358, 357, 372, 373), (351, 350, 365, 366), (359, 358, 373, 374), (352, 351, 366, 367), (360, 359, 374, 375), (353, 352, 367, 368), (365, 364, 379, 380), (373, 372, 387, 388), (366, 365, 380, 381), (374, 373, 388, 389), (367, 366, 381, 382), (375, 374, 389, 390), (368, 367, 382, 383), (376, 375, 390, 391), (369, 368, 383, 384), (362, 437, 377), (593, 376, 391), (370, 369, 384, 385), (363, 362, 377, 378), (371, 370, 385, 386), (364, 363, 378, 379), (372, 371, 386, 387), (384, 383, 398, 399), (377, 437, 392), (593, 391, 406), (385, 384, 399, 400), (378, 377, 392, 393), (386, 385, 400, 401), (379, 378, 393, 394), (387, 386, 401, 402), (380, 379, 394, 395), (388, 387, 402, 403), (381, 380, 395, 396), (389, 388, 403, 404), (382, 381, 396, 397), (390, 389, 404, 405), (383, 382, 397, 398), (391, 390, 405, 406), (403, 402, 417, 418), (396, 395, 410, 411), (404, 403, 418, 419), (397, 396, 411, 412), (405, 404, 419, 420), (398, 397, 412, 413), (406, 405, 420, 421), (399, 398, 413, 414), (392, 437, 407), (593, 406, 421), (400, 399, 414, 415), (393, 392, 407, 408), (401, 400, 415, 416), (394, 393, 408, 409), (402, 401, 416, 417), (395, 394, 409, 410), (593, 421, 436), (415, 414, 429, 430), (408, 407, 422, 423), (416, 415, 430, 431), (409, 408, 423, 424), (417, 416, 431, 432), (410, 409, 424, 425), (418, 417, 432, 433), (411, 410, 425, 426), (419, 418, 433, 434), (412, 411, 426, 427), (420, 419, 434, 435), (413, 412, 427, 428), (421, 420, 435, 436), (414, 413, 428, 429), (407, 437, 422), (434, 433, 449, 450), (427, 426, 442, 443), (435, 434, 450, 451), (428, 427, 443, 444), (436, 435, 451, 452), (429, 428, 444, 445), (422, 437, 438), (593, 436, 452), (430, 429, 445, 446), (423, 422, 438, 439), (431, 430, 446, 447), (424, 423, 439, 440), (432, 431, 447, 448), (425, 424, 440, 441), (433, 432, 448, 449), (426, 425, 441, 442), (439, 438, 453, 454), (447, 446, 461, 462), (440, 439, 454, 455), (448, 447, 462, 463), (441, 440, 455, 456), (449, 448, 463, 464), (442, 441, 456, 457), (450, 449, 464, 465), (443, 442, 457, 458), (451, 450, 465, 466), (444, 443, 458, 459), (452, 451, 466, 467), (445, 444, 459, 460), (438, 437, 453), (593, 452, 467), (446, 445, 460, 461), (458, 457, 472, 473), (466, 465, 480, 481), (459, 458, 473, 474), (467, 466, 481, 482), (460, 459, 474, 475), (453, 437, 468), (593, 467, 482), (461, 460, 475, 476), (454, 453, 468, 469), (462, 461, 476, 477), (455, 454, 469, 470), (463, 462, 477, 478), (456, 455, 470, 471), (464, 463, 478, 479), (457, 456, 471, 472), (465, 464, 479, 480), (477, 476, 491, 492), (470, 469, 484, 485), (478, 477, 492, 493), (471, 470, 485, 486), (479, 478, 493, 494), (472, 471, 486, 487), (480, 479, 494, 495), (473, 472, 487, 488), (481, 480, 495, 496), (474, 473, 488, 489), (482, 481, 496, 497), (475, 474, 489, 490), (468, 437, 483), (593, 482, 497), (476, 475, 490, 491), (469, 468, 483, 484), (496, 495, 510, 511), (489, 488, 503, 504), (497, 496, 511, 512), (490, 489, 504, 505), (483, 437, 498), (593, 497, 512), (491, 490, 505, 506), (484, 483, 498, 499), (492, 491, 506, 507), (485, 484, 499, 500), (493, 492, 507, 508), (486, 485, 500, 501), (494, 493, 508, 509), (487, 486, 501, 502), (495, 494, 509, 510), (488, 487, 502, 503), (500, 499, 514, 515), (508, 507, 522, 523), (501, 500, 515, 516), (509, 508, 523, 524), (502, 501, 516, 517), (510, 509, 524, 525), (503, 502, 517, 518), (511, 510, 525, 526), (504, 503, 518, 519), (512, 511, 526, 527), (505, 504, 519, 520), (498, 437, 513), (593, 512, 527), (506, 505, 520, 521), (499, 498, 513, 514), (507, 506, 521, 522), (519, 518, 533, 534), (527, 526, 541, 542), (520, 519, 534, 535), (513, 437, 528), (593, 527, 542), (521, 520, 535, 536), (514, 513, 528, 529), (522, 521, 536, 537), (515, 514, 529, 530), (523, 522, 537, 538), (516, 515, 530, 531), (524, 523, 538, 539), (517, 516, 531, 532), (525, 524, 539, 540), (518, 517, 532, 533), (526, 525, 540, 541), (538, 537, 552, 553), (531, 530, 545, 546), (539, 538, 553, 554), (532, 531, 546, 547), (540, 539, 554, 555), (533, 532, 547, 548), (541, 540, 555, 556), (534, 533, 548, 549), (542, 541, 556, 557), (535, 534, 549, 550), (528, 437, 543), (593, 542, 557), (536, 535, 550, 551), (529, 528, 543, 544), (537, 536, 551, 552), (530, 529, 544, 545), (557, 556, 571, 572), (550, 549, 564, 565), (543, 437, 558), (593, 557, 572), (551, 550, 565, 566), (544, 543, 558, 559), (552, 551, 566, 567), (545, 544, 559, 560), (553, 552, 567, 568), (546, 545, 560, 561), (554, 553, 568, 569), (547, 546, 561, 562), (555, 554, 569, 570), (548, 547, 562, 563), (556, 555, 570, 571), (549, 548, 563, 564), (569, 568, 583, 584), (562, 561, 576, 577), (570, 569, 584, 585), (563, 562, 577, 578), (571, 570, 585, 586), (564, 563, 578, 579), (572, 571, 586, 587), (565, 564, 579, 580), (558, 437, 573), (593, 572, 587), (566, 565, 580, 581), (559, 558, 573, 574), (567, 566, 581, 582), (560, 559, 574, 575), (568, 567, 582, 583), (561, 560, 575, 576), (573, 437, 112), (593, 587, 592), (581, 580, 588, 589), (574, 573, 112, 113), (582, 581, 589, 590), (575, 574, 113, 114), (583, 582, 590, 119), (576, 575, 114, 115), (584, 583, 119, 120), (577, 576, 115, 116), (585, 584, 120, 121), (578, 577, 116, 117), (586, 585, 121, 591), (579, 578, 117, 118), (587, 586, 591, 592), (580, 579, 118, 588), (624, 630, 601, 595), (638, 644, 631, 623), (643, 615, 602, 629), (596, 603, 617, 609), (610, 616, 645, 637), (594, 597, 598, 600), (595, 599, 598, 597), (596, 600, 598, 599), (601, 604, 605, 607), (602, 606, 605, 604), (603, 607, 605, 606), (608, 611, 612, 614), (609, 613, 612, 611), (610, 614, 612, 613), (615, 618, 619, 621), (616, 620, 619, 618), (617, 621, 619, 620), (622, 625, 626, 628), (623, 627, 626, 625), (624, 628, 626, 627), (629, 632, 633, 635), (630, 634, 633, 632), (631, 635, 633, 634), (636, 639, 640, 642), (637, 641, 640, 639), (638, 642, 640, 641), (643, 646, 647, 649), (644, 648, 647, 646), (645, 649, 647, 648), (608, 594, 600, 611), (611, 600, 596, 609), (595, 601, 607, 599), (599, 607, 603, 596), (602, 615, 621, 606), (606, 621, 617, 603), (616, 610, 613, 620), (620, 613, 609, 617), (636, 608, 614, 639), (639, 614, 610, 637), (615, 643, 649, 618), (618, 649, 645, 616), (644, 638, 641, 648), (648, 641, 637, 645), (622, 636, 642, 625), (625, 642, 638, 623), (643, 629, 635, 646), (646, 635, 631, 644), (630, 624, 627, 634), (634, 627, 623, 631), (594, 622, 628, 597), (597, 628, 624, 595), (629, 602, 604, 632), (632, 604, 601, 630), (608, 636, 622, 594), (680, 651, 657, 686), (694, 679, 687, 700), (699, 685, 658, 671), (652, 665, 673, 659), (666, 693, 701, 672), (650, 656, 654, 653), (651, 653, 654, 655), (652, 655, 654, 656), (657, 663, 661, 660), (658, 660, 661, 662), (659, 662, 661, 663), (664, 670, 668, 667), (665, 667, 668, 669), (666, 669, 668, 670), (671, 677, 675, 674), (672, 674, 675, 676), (673, 676, 675, 677), (678, 684, 682, 681), (679, 681, 682, 683), (680, 683, 682, 684), (685, 691, 689, 688), (686, 688, 689, 690), (687, 690, 689, 691), (692, 698, 696, 695), (693, 695, 696, 697), (694, 697, 696, 698), (699, 705, 703, 702), (700, 702, 703, 704), (701, 704, 703, 705), (664, 667, 656, 650), (667, 665, 652, 656), (651, 655, 663, 657), (655, 652, 659, 663), (658, 662, 677, 671), (662, 659, 673, 677), (672, 676, 669, 666), (676, 673, 665, 669), (692, 695, 670, 664), (695, 693, 666, 670), (671, 674, 705, 699), (674, 672, 701, 705), (700, 704, 697, 694), (704, 701, 693, 697), (678, 681, 698, 692), (681, 679, 694, 698), (699, 702, 691, 685), (702, 700, 687, 691), (686, 690, 683, 680), (690, 687, 679, 683), (650, 653, 684, 678), (653, 651, 680, 684), (685, 688, 660, 658), (688, 686, 657, 660), (664, 650, 678, 692)])
me_cube_001.polygons.foreach_set('use_smooth', [True] * 728)
me_cube_001.polygons.foreach_set('material_index', [0, 0, 0, 0, 0, 0, 0, 0, 0, 0, 0, 0, 0, 0, 0, 0, 0, 0, 0, 0, 0, 0, 0, 0, 0, 0, 0, 0, 0, 0, 0, 0, 0, 0, 0, 0, 0, 0, 0, 0, 0, 0, 0, 0, 0, 0, 0, 0, 0, 0, 0, 0, 0, 0, 0, 0, 0, 0, 0, 0, 0, 0, 0, 0, 0, 0, 0, 0, 0, 0, 0, 0, 0, 0, 0, 0, 0, 0, 0, 0, 0, 0, 0, 0, 0, 0, 0, 0, 0, 0, 0, 0, 0, 0, 0, 0, 0, 0, 0, 0, 0, 0, 0, 0, 0, 0, 0, 0, 1, 1, 1, 1, 1, 1, 1, 1, 1, 1, 1, 1, 1, 1, 1, 1, 1, 1, 1, 1, 1, 1, 1, 1, 1, 1, 1, 1, 1, 1, 1, 1, 1, 1, 1, 1, 1, 1, 1, 1, 1, 1, 1, 1, 1, 1, 1, 1, 1, 1, 1, 1, 1, 1, 1, 1, 1, 1, 1, 1, 1, 1, 1, 1, 1, 1, 1, 1, 1, 1, 1, 1, 1, 1, 1, 1, 1, 1, 1, 1, 1, 1, 1, 1, 1, 1, 1, 1, 1, 1, 1, 1, 1, 1, 1, 1, 1, 1, 1, 1, 1, 1, 1, 1, 1, 1, 1, 1, 1, 1, 1, 1, 1, 1, 1, 1, 1, 1, 1, 1, 1, 1, 1, 1, 1, 1, 1, 1, 1, 1, 1, 1, 1, 1, 1, 1, 1, 1, 1, 1, 1, 1, 1, 1, 1, 1, 1, 1, 1, 1, 1, 1, 1, 1, 1, 1, 1, 1, 1, 1, 1, 1, 1, 1, 1, 1, 1, 1, 1, 1, 1, 1, 1, 1, 1, 1, 1, 1, 1, 1, 1, 1, 1, 1, 1, 1, 1, 1, 1, 1, 1, 1, 1, 1, 1, 1, 1, 1, 1, 1, 1, 1, 1, 1, 1, 1, 1, 1, 1, 1, 1, 1, 1, 1, 1, 1, 1, 1, 1, 1, 1, 1, 1, 1, 1, 1, 1, 1, 1, 1, 1, 1, 1, 1, 1, 1, 1, 1, 1, 1, 1, 1, 1, 1, 1, 1, 1, 1, 1, 1, 1, 1, 1, 1, 1, 1, 1, 1, 1, 1, 1, 1, 1, 1, 1, 1, 1, 1, 1, 1, 1, 1, 1, 1, 1, 1, 1, 1, 1, 1, 1, 1, 1, 1, 1, 1, 1, 1, 1, 1, 1, 1, 1, 1, 1, 1, 1, 1, 1, 1, 1, 1, 1, 1, 1, 1, 1, 1, 1, 1, 1, 1, 1, 1, 1, 1, 1, 1, 1, 1, 1, 1, 1, 1, 1, 1, 1, 1, 1, 1, 1, 1, 1, 1, 1, 1, 1, 1, 1, 1, 1, 1, 1, 1, 1, 1, 1, 1, 1, 1, 1, 1, 1, 1, 1, 1, 1, 1, 1, 1, 1, 1, 1, 1, 1, 1, 1, 1, 1, 1, 1, 1, 1, 1, 1, 1, 1, 1, 1, 1, 1, 1, 1, 1, 1, 1, 1, 1, 1, 1, 1, 1, 1, 1, 1, 1, 1, 1, 1, 1, 1, 1, 1, 1, 1, 1, 1, 1, 1, 1, 1, 1, 1, 1, 1, 1, 1, 1, 1, 1, 1, 1, 1, 1, 1, 1, 1, 1, 1, 1, 1, 1, 1, 1, 1, 1, 1, 1, 1, 1, 1, 1, 1, 1, 1, 1, 1, 1, 1, 1, 1, 1, 1, 1, 1, 1, 1, 1, 1, 1, 1, 1, 1, 1, 1, 1, 1, 1, 1, 1, 1, 1, 1, 1, 1, 1, 1, 1, 1, 1, 1, 1, 1, 1, 1, 1, 1, 1, 1, 1, 1, 1, 1, 1, 1, 1, 1, 1, 1, 1, 1, 1, 1, 1, 1, 1, 1, 1, 1, 1, 1, 1, 0, 0, 0, 0, 0, 0, 0, 0, 0, 0, 0, 0, 0, 0, 0, 0, 0, 0, 0, 0, 0, 0, 0, 0, 0, 0, 0, 0, 0, 0, 0, 0, 0, 0, 0, 0, 0, 0, 0, 0, 0, 0, 0, 0, 0, 0, 0, 0, 0, 0, 0, 0, 0, 0, 0, 0, 0, 0, 0, 0, 0, 0, 0, 0, 0, 0, 0, 0, 0, 0, 0, 0, 0, 0, 0, 0, 0, 0, 0, 0, 0, 0, 0, 0, 0, 0, 0, 0, 0, 0, 0, 0, 0, 0, 0, 0, 0, 0, 0, 0, 0, 0, 0, 0, 0, 0, 0, 0])
_uv = me_cube_001.uv_layers.new(name='UVMap')
_uv.uv.foreach_set('vector', [0.3852, 0.7609, 0.6148, 0.7609, 0.6148, 0.9891, 0.3852, 0.9891, 0.3822, 0.5625, 0.6178, 0.5625, 0.6178, 0.6875, 0.3822, 0.6875, 0.6327, 0.5625, 0.8673, 0.5625, 0.8673, 0.6875, 0.6327, 0.6875, 0.3822, 0.06249, 0.6178, 0.06249, 0.6178, 0.1875, 0.3822, 0.1875, 0.3852, 0.2609, 0.6148, 0.2609, 0.6148, 0.4891, 0.3852, 0.4891, 0.1327, 0.6875, 0.137, 0.75, 0.1317, 0.75, 0.125, 0.6875, 0.3852, 0.9891, 0.3862, 1.0, 0.3813, 1.0, 0.375, 0.988, 0.3822, 0.06249, 0.375, 0.06249, 0.375, 0.02641, 0.3862, 0.0, 0.6148, 0.9891, 0.625, 0.9934, 0.625, 0.9988, 0.6188, 1.0, 0.8673, 0.6875, 0.875, 0.6875, 0.875, 0.7236, 0.8684, 0.75, 0.6178, 0.06249, 0.6188, 0.0, 0.6239, 0.0, 0.625, 0.06249, 0.1327, 0.5625, 0.125, 0.5625, 0.125, 0.5264, 0.137, 0.5, 0.3822, 0.1875, 0.3862, 0.25, 0.3813, 0.25, 0.375, 0.1875, 0.3852, 0.2609, 0.375, 0.262, 0.375, 0.2567, 0.3862, 0.25, 0.8673, 0.5625, 0.8684, 0.5, 0.8738, 0.5, 0.875, 0.5625, 0.6148, 0.2609, 0.6188, 0.25, 0.6239, 0.25, 0.625, 0.2566, 0.6178, 0.1875, 0.625, 0.1875, 0.625, 0.2236, 0.6188, 0.25, 0.3673, 0.6875, 0.375, 0.6875, 0.3754, 0.7416, 0.3684, 0.75, 0.3822, 0.6875, 0.3812, 0.75, 0.3754, 0.7416, 0.375, 0.6875, 0.3852, 0.7609, 0.375, 0.7566, 0.3754, 0.7416, 0.3812, 0.75, 0.6327, 0.6875, 0.637, 0.75, 0.6251, 0.7412, 0.625, 0.6875, 0.6148, 0.7609, 0.6138, 0.75, 0.6251, 0.7412, 0.625, 0.762, 0.6178, 0.6875, 0.625, 0.6875, 0.6251, 0.7412, 0.6138, 0.75, 0.3673, 0.5625, 0.3684, 0.5, 0.375, 0.5088, 0.375, 0.5625, 0.3852, 0.4891, 0.3812, 0.5, 0.375, 0.5088, 0.375, 0.4934, 0.3822, 0.5625, 0.375, 0.5625, 0.375, 0.5088, 0.3812, 0.5, 0.6327, 0.5625, 0.625, 0.5625, 0.6229, 0.5066, 0.637, 0.5, 0.6178, 0.5625, 0.6138, 0.5, 0.6229, 0.5066, 0.625, 0.5625, 0.6148, 0.4891, 0.625, 0.488, 0.6229, 0.5066, 0.6138, 0.5, 0.1327, 0.5625, 0.1327, 0.6875, 0.125, 0.6875, 0.125, 0.5625, 0.375, 0.1875, 0.375, 0.06249, 0.3822, 0.06249, 0.3822, 0.1875, 0.3852, 0.9891, 0.6148, 0.9891, 0.6188, 1.0, 0.3862, 1.0, 0.3862, 0.0, 0.6188, 0.0, 0.6178, 0.06249, 0.3822, 0.06249, 0.8673, 0.6875, 0.8673, 0.5625, 0.875, 0.5625, 0.875, 0.6875, 0.625, 0.06249, 0.625, 0.1875, 0.6178, 0.1875, 0.6178, 0.06249, 0.6148, 0.2609, 0.3852, 0.2609, 0.3862, 0.25, 0.6188, 0.25, 0.6188, 0.25, 0.3862, 0.25, 0.3822, 0.1875, 0.6178, 0.1875, 0.3673, 0.5625, 0.1327, 0.5625, 0.137, 0.5, 0.3684, 0.5, 0.375, 0.4934, 0.375, 0.262, 0.3852, 0.2609, 0.3852, 0.4891, 0.8673, 0.5625, 0.6327, 0.5625, 0.637, 0.5, 0.8684, 0.5, 0.625, 0.2566, 0.625, 0.488, 0.6148, 0.4891, 0.6148, 0.2609, 0.6178, 0.5625, 0.3822, 0.5625, 0.3812, 0.5, 0.6138, 0.5, 0.6138, 0.5, 0.3812, 0.5, 0.3852, 0.4891, 0.6148, 0.4891, 0.3673, 0.6875, 0.3673, 0.5625, 0.375, 0.5625, 0.375, 0.6875, 0.375, 0.6875, 0.375, 0.5625, 0.3822, 0.5625, 0.3822, 0.6875, 0.6327, 0.5625, 0.6327, 0.6875, 0.625, 0.6875, 0.625, 0.5625, 0.625, 0.5625, 0.625, 0.6875, 0.6178, 0.6875, 0.6178, 0.5625, 0.6148, 0.7609, 0.3852, 0.7609, 0.3812, 0.75, 0.6138, 0.75, 0.6138, 0.75, 0.3812, 0.75, 0.3822, 0.6875, 0.6178, 0.6875, 0.1327, 0.6875, 0.3673, 0.6875, 0.3684, 0.75, 0.137, 0.75, 0.375, 0.988, 0.375, 0.7566, 0.3852, 0.7609, 0.3852, 0.9891, 0.6327, 0.6875, 0.8673, 0.6875, 0.8684, 0.75, 0.637, 0.75, 0.625, 0.762, 0.625, 0.9934, 0.6148, 0.9891, 0.6148, 0.7609, 0.1327, 0.5625, 0.3673, 0.5625, 0.3673, 0.6875, 0.1327, 0.6875, 0.3852, 0.7609, 0.3852, 0.9891, 0.6148, 0.9891, 0.6148, 0.7609, 0.3822, 0.5625, 0.3822, 0.6875, 0.6178, 0.6875, 0.6178, 0.5625, 0.6327, 0.5625, 0.6327, 0.6875, 0.8673, 0.6875, 0.8673, 0.5625, 0.3822, 0.06249, 0.3822, 0.1875, 0.6178, 0.1875, 0.6178, 0.06249, 0.3852, 0.2609, 0.3852, 0.4891, 0.6148, 0.4891, 0.6148, 0.2609, 0.1327, 0.6875, 0.125, 0.6875, 0.1317, 0.75, 0.137, 0.75, 0.3852, 0.9891, 0.375, 0.988, 0.3813, 1.0, 0.3862, 1.0, 0.3822, 0.06249, 0.3862, 0.0, 0.375, 0.02641, 0.375, 0.06249, 0.6148, 0.9891, 0.6188, 1.0, 0.625, 0.9988, 0.625, 0.9934, 0.8673, 0.6875, 0.8684, 0.75, 0.875, 0.7236, 0.875, 0.6875, 0.6178, 0.06249, 0.625, 0.06249, 0.6239, 0.0, 0.6188, 0.0, 0.1327, 0.5625, 0.137, 0.5, 0.125, 0.5264, 0.125, 0.5625, 0.3822, 0.1875, 0.375, 0.1875, 0.3813, 0.25, 0.3862, 0.25, 0.3852, 0.2609, 0.3862, 0.25, 0.375, 0.2567, 0.375, 0.262, 0.8673, 0.5625, 0.875, 0.5625, 0.8738, 0.5, 0.8684, 0.5, 0.6148, 0.2609, 0.625, 0.2566, 0.6239, 0.25, 0.6188, 0.25, 0.6178, 0.1875, 0.6188, 0.25, 0.625, 0.2236, 0.625, 0.1875, 0.3673, 0.6875, 0.3684, 0.75, 0.3754, 0.7416, 0.375, 0.6875, 0.3822, 0.6875, 0.375, 0.6875, 0.3754, 0.7416, 0.3812, 0.75, 0.3852, 0.7609, 0.3812, 0.75, 0.3754, 0.7416, 0.375, 0.7566, 0.6327, 0.6875, 0.625, 0.6875, 0.6251, 0.7412, 0.637, 0.75, 0.6148, 0.7609, 0.625, 0.762, 0.6251, 0.7412, 0.6138, 0.75, 0.6178, 0.6875, 0.6138, 0.75, 0.6251, 0.7412, 0.625, 0.6875, 0.3673, 0.5625, 0.375, 0.5625, 0.375, 0.5088, 0.3684, 0.5, 0.3852, 0.4891, 0.375, 0.4934, 0.375, 0.5088, 0.3812, 0.5, 0.3822, 0.5625, 0.3812, 0.5, 0.375, 0.5088, 0.375, 0.5625, 0.6327, 0.5625, 0.637, 0.5, 0.6229, 0.5066, 0.625, 0.5625, 0.6178, 0.5625, 0.625, 0.5625, 0.6229, 0.5066, 0.6138, 0.5, 0.6148, 0.4891, 0.6138, 0.5, 0.6229, 0.5066, 0.625, 0.488, 0.1327, 0.5625, 0.125, 0.5625, 0.125, 0.6875, 0.1327, 0.6875, 0.375, 0.1875, 0.3822, 0.1875, 0.3822, 0.06249, 0.375, 0.06249, 0.3852, 0.9891, 0.3862, 1.0, 0.6188, 1.0, 0.6148, 0.9891, 0.3862, 0.0, 0.3822, 0.06249, 0.6178, 0.06249, 0.6188, 0.0, 0.8673, 0.6875, 0.875, 0.6875, 0.875, 0.5625, 0.8673, 0.5625, 0.625, 0.06249, 0.6178, 0.06249, 0.6178, 0.1875, 0.625, 0.1875, 0.6148, 0.2609, 0.6188, 0.25, 0.3862, 0.25, 0.3852, 0.2609, 0.6188, 0.25, 0.6178, 0.1875, 0.3822, 0.1875, 0.3862, 0.25, 0.3673, 0.5625, 0.3684, 0.5, 0.137, 0.5, 0.1327, 0.5625, 0.375, 0.4934, 0.3852, 0.4891, 0.3852, 0.2609, 0.375, 0.262, 0.8673, 0.5625, 0.8684, 0.5, 0.637, 0.5, 0.6327, 0.5625, 0.625, 0.2566, 0.6148, 0.2609, 0.6148, 0.4891, 0.625, 0.488, 0.6178, 0.5625, 0.6138, 0.5, 0.3812, 0.5, 0.3822, 0.5625, 0.6138, 0.5, 0.6148, 0.4891, 0.3852, 0.4891, 0.3812, 0.5, 0.3673, 0.6875, 0.375, 0.6875, 0.375, 0.5625, 0.3673, 0.5625, 0.375, 0.6875, 0.3822, 0.6875, 0.3822, 0.5625, 0.375, 0.5625, 0.6327, 0.5625, 0.625, 0.5625, 0.625, 0.6875, 0.6327, 0.6875, 0.625, 0.5625, 0.6178, 0.5625, 0.6178, 0.6875, 0.625, 0.6875, 0.6148, 0.7609, 0.6138, 0.75, 0.3812, 0.75, 0.3852, 0.7609, 0.6138, 0.75, 0.6178, 0.6875, 0.3822, 0.6875, 0.3812, 0.75, 0.1327, 0.6875, 0.137, 0.75, 0.3684, 0.75, 0.3673, 0.6875, 0.375, 0.988, 0.3852, 0.9891, 0.3852, 0.7609, 0.375, 0.7566, 0.6327, 0.6875, 0.637, 0.75, 0.8684, 0.75, 0.8673, 0.6875, 0.625, 0.762, 0.6148, 0.7609, 0.6148, 0.9891, 0.625, 0.9934, 0.1327, 0.5625, 0.1327, 0.6875, 0.3673, 0.6875, 0.3673, 0.5625, 0.75, 0.5, 0.75, 0.5625, 0.7188, 0.5625, 0.7188, 0.5, 0.75, 0.9375, 0.7344, 1.0, 0.7188, 0.9375, 0.7344, 0.0, 0.75, 0.0625, 0.7188, 0.0625, 0.75, 0.4375, 0.75, 0.5, 0.7188, 0.5, 0.7188, 0.4375, 0.75, 0.875, 0.75, 0.9375, 0.7188, 0.9375, 0.7188, 0.875, 0.75, 0.375, 0.75, 0.4375, 0.7188, 0.4375, 0.7188, 0.375, 0.75, 0.8125, 0.75, 0.875, 0.7188, 0.875, 0.7188, 0.8125, 0.75, 0.3125, 0.75, 0.375, 0.7188, 0.375, 0.7188, 0.3125, 0.75, 0.75, 0.75, 0.8125, 0.7188, 0.8125, 0.7188, 0.75, 0.75, 0.25, 0.75, 0.3125, 0.7188, 0.3125, 0.7188, 0.25, 0.75, 0.6875, 0.75, 0.75, 0.7188, 0.75, 0.7188, 0.6875, 0.75, 0.1875, 0.75, 0.25, 0.7188, 0.25, 0.7188, 0.1875, 0.75, 0.625, 0.75, 0.6875, 0.7188, 0.6875, 0.7188, 0.625, 0.75, 0.125, 0.75, 0.1875, 0.7188, 0.1875, 0.7188, 0.125, 0.75, 0.5625, 0.75, 0.625, 0.7188, 0.625, 0.7188, 0.5625, 0.75, 0.0625, 0.75, 0.125, 0.7188, 0.125, 0.7188, 0.0625, 0.7188, 0.125, 0.7188, 0.1875, 0.6875, 0.1875, 0.6875, 0.125, 0.7188, 0.5625, 0.7188, 0.625, 0.6875, 0.625, 0.6875, 0.5625, 0.7188, 0.0625, 0.7188, 0.125, 0.6875, 0.125, 0.6875, 0.0625, 0.7188, 0.5, 0.7188, 0.5625, 0.6875, 0.5625, 0.6875, 0.5, 0.7188, 0.9375, 0.7031, 1.0, 0.6875, 0.9375, 0.7031, 0.0, 0.7188, 0.0625, 0.6875, 0.0625, 0.7188, 0.4375, 0.7188, 0.5, 0.6875, 0.5, 0.6875, 0.4375, 0.7188, 0.875, 0.7188, 0.9375, 0.6875, 0.9375, 0.6875, 0.875, 0.7188, 0.375, 0.7188, 0.4375, 0.6875, 0.4375, 0.6875, 0.375, 0.7188, 0.8125, 0.7188, 0.875, 0.6875, 0.875, 0.6875, 0.8125, 0.7188, 0.3125, 0.7188, 0.375, 0.6875, 0.375, 0.6875, 0.3125, 0.7188, 0.75, 0.7188, 0.8125, 0.6875, 0.8125, 0.6875, 0.75, 0.7188, 0.25, 0.7188, 0.3125, 0.6875, 0.3125, 0.6875, 0.25, 0.7188, 0.6875, 0.7188, 0.75, 0.6875, 0.75, 0.6875, 0.6875, 0.7188, 0.1875, 0.7188, 0.25, 0.6875, 0.25, 0.6875, 0.1875, 0.7188, 0.625, 0.7188, 0.6875, 0.6875, 0.6875, 0.6875, 0.625, 0.6875, 0.3125, 0.6875, 0.375, 0.6562, 0.375, 0.6562, 0.3125, 0.6875, 0.75, 0.6875, 0.8125, 0.6562, 0.8125, 0.6562, 0.75, 0.6875, 0.25, 0.6875, 0.3125, 0.6562, 0.3125, 0.6562, 0.25, 0.6875, 0.6875, 0.6875, 0.75, 0.6562, 0.75, 0.6562, 0.6875, 0.6875, 0.1875, 0.6875, 0.25, 0.6562, 0.25, 0.6562, 0.1875, 0.6875, 0.625, 0.6875, 0.6875, 0.6562, 0.6875, 0.6562, 0.625, 0.6875, 0.125, 0.6875, 0.1875, 0.6562, 0.1875, 0.6562, 0.125, 0.6875, 0.5625, 0.6875, 0.625, 0.6562, 0.625, 0.6562, 0.5625, 0.6875, 0.0625, 0.6875, 0.125, 0.6562, 0.125, 0.6562, 0.0625, 0.6875, 0.5, 0.6875, 0.5625, 0.6562, 0.5625, 0.6562, 0.5, 0.6875, 0.9375, 0.6719, 1.0, 0.6562, 0.9375, 0.6719, 0.0, 0.6875, 0.0625, 0.6562, 0.0625, 0.6875, 0.4375, 0.6875, 0.5, 0.6562, 0.5, 0.6562, 0.4375, 0.6875, 0.875, 0.6875, 0.9375, 0.6562, 0.9375, 0.6562, 0.875, 0.6875, 0.375, 0.6875, 0.4375, 0.6562, 0.4375, 0.6562, 0.375, 0.6875, 0.8125, 0.6875, 0.875, 0.6562, 0.875, 0.6562, 0.8125, 0.6562, 0.0625, 0.6562, 0.125, 0.625, 0.125, 0.625, 0.0625, 0.6562, 0.5, 0.6562, 0.5625, 0.625, 0.5625, 0.625, 0.5, 0.6562, 0.9375, 0.6406, 1.0, 0.625, 0.9375, 0.6406, 0.0, 0.6562, 0.0625, 0.625, 0.0625, 0.6562, 0.4375, 0.6562, 0.5, 0.625, 0.5, 0.625, 0.4375, 0.6562, 0.875, 0.6562, 0.9375, 0.625, 0.9375, 0.625, 0.875, 0.6562, 0.375, 0.6562, 0.4375, 0.625, 0.4375, 0.625, 0.375, 0.6562, 0.8125, 0.6562, 0.875, 0.625, 0.875, 0.625, 0.8125, 0.6562, 0.3125, 0.6562, 0.375, 0.625, 0.375, 0.625, 0.3125, 0.6562, 0.75, 0.6562, 0.8125, 0.625, 0.8125, 0.625, 0.75, 0.6562, 0.25, 0.6562, 0.3125, 0.625, 0.3125, 0.625, 0.25, 0.6562, 0.6875, 0.6562, 0.75, 0.625, 0.75, 0.625, 0.6875, 0.6562, 0.1875, 0.6562, 0.25, 0.625, 0.25, 0.625, 0.1875, 0.6562, 0.625, 0.6562, 0.6875, 0.625, 0.6875, 0.625, 0.625, 0.6562, 0.125, 0.6562, 0.1875, 0.625, 0.1875, 0.625, 0.125, 0.6562, 0.5625, 0.6562, 0.625, 0.625, 0.625, 0.625, 0.5625, 0.625, 0.75, 0.625, 0.8125, 0.5938, 0.8125, 0.5938, 0.75, 0.625, 0.25, 0.625, 0.3125, 0.5938, 0.3125, 0.5938, 0.25, 0.625, 0.6875, 0.625, 0.75, 0.5938, 0.75, 0.5938, 0.6875, 0.625, 0.1875, 0.625, 0.25, 0.5938, 0.25, 0.5938, 0.1875, 0.625, 0.625, 0.625, 0.6875, 0.5938, 0.6875, 0.5938, 0.625, 0.625, 0.125, 0.625, 0.1875, 0.5938, 0.1875, 0.5938, 0.125, 0.625, 0.5625, 0.625, 0.625, 0.5938, 0.625, 0.5938, 0.5625, 0.625, 0.0625, 0.625, 0.125, 0.5938, 0.125, 0.5937, 0.0625, 0.625, 0.5, 0.625, 0.5625, 0.5938, 0.5625, 0.5938, 0.5, 0.625, 0.9375, 0.6094, 1.0, 0.5937, 0.9375, 0.6094, 0.0, 0.625, 0.0625, 0.5937, 0.0625, 0.625, 0.4375, 0.625, 0.5, 0.5938, 0.5, 0.5938, 0.4375, 0.625, 0.875, 0.625, 0.9375, 0.5937, 0.9375, 0.5937, 0.875, 0.625, 0.375, 0.625, 0.4375, 0.5938, 0.4375, 0.5938, 0.375, 0.625, 0.8125, 0.625, 0.875, 0.5937, 0.875, 0.5938, 0.8125, 0.625, 0.3125, 0.625, 0.375, 0.5938, 0.375, 0.5938, 0.3125, 0.5938, 0.5, 0.5938, 0.5625, 0.5625, 0.5625, 0.5625, 0.5, 0.5937, 0.9375, 0.5781, 1.0, 0.5625, 0.9375, 0.5781, 0.0, 0.5937, 0.0625, 0.5625, 0.0625, 0.5938, 0.4375, 0.5938, 0.5, 0.5625, 0.5, 0.5625, 0.4375, 0.5937, 0.875, 0.5937, 0.9375, 0.5625, 0.9375, 0.5625, 0.875, 0.5938, 0.375, 0.5938, 0.4375, 0.5625, 0.4375, 0.5625, 0.375, 0.5938, 0.8125, 0.5937, 0.875, 0.5625, 0.875, 0.5625, 0.8125, 0.5938, 0.3125, 0.5938, 0.375, 0.5625, 0.375, 0.5625, 0.3125, 0.5938, 0.75, 0.5938, 0.8125, 0.5625, 0.8125, 0.5625, 0.75, 0.5938, 0.25, 0.5938, 0.3125, 0.5625, 0.3125, 0.5625, 0.25, 0.5938, 0.6875, 0.5938, 0.75, 0.5625, 0.75, 0.5625, 0.6875, 0.5938, 0.1875, 0.5938, 0.25, 0.5625, 0.25, 0.5625, 0.1875, 0.5938, 0.625, 0.5938, 0.6875, 0.5625, 0.6875, 0.5625, 0.625, 0.5938, 0.125, 0.5938, 0.1875, 0.5625, 0.1875, 0.5625, 0.125, 0.5938, 0.5625, 0.5938, 0.625, 0.5625, 0.625, 0.5625, 0.5625, 0.5937, 0.0625, 0.5938, 0.125, 0.5625, 0.125, 0.5625, 0.0625, 0.5625, 0.25, 0.5625, 0.3125, 0.5312, 0.3125, 0.5312, 0.25, 0.5625, 0.6875, 0.5625, 0.75, 0.5312, 0.75, 0.5312, 0.6875, 0.5625, 0.1875, 0.5625, 0.25, 0.5312, 0.25, 0.5312, 0.1875, 0.5625, 0.625, 0.5625, 0.6875, 0.5312, 0.6875, 0.5312, 0.625, 0.5625, 0.125, 0.5625, 0.1875, 0.5312, 0.1875, 0.5312, 0.125, 0.5625, 0.5625, 0.5625, 0.625, 0.5312, 0.625, 0.5312, 0.5625, 0.5625, 0.0625, 0.5625, 0.125, 0.5312, 0.125, 0.5312, 0.0625, 0.5625, 0.5, 0.5625, 0.5625, 0.5312, 0.5625, 0.5312, 0.5, 0.5625, 0.9375, 0.5469, 1.0, 0.5312, 0.9375, 0.5469, 0.0, 0.5625, 0.0625, 0.5312, 0.0625, 0.5625, 0.4375, 0.5625, 0.5, 0.5312, 0.5, 0.5312, 0.4375, 0.5625, 0.875, 0.5625, 0.9375, 0.5312, 0.9375, 0.5312, 0.875, 0.5625, 0.375, 0.5625, 0.4375, 0.5312, 0.4375, 0.5312, 0.375, 0.5625, 0.8125, 0.5625, 0.875, 0.5312, 0.875, 0.5312, 0.8125, 0.5625, 0.3125, 0.5625, 0.375, 0.5312, 0.375, 0.5312, 0.3125, 0.5625, 0.75, 0.5625, 0.8125, 0.5312, 0.8125, 0.5312, 0.75, 0.5312, 0.9375, 0.5156, 1.0, 0.5, 0.9375, 0.5156, 0.0, 0.5312, 0.0625, 0.5, 0.0625, 0.5312, 0.4375, 0.5312, 0.5, 0.5, 0.5, 0.5, 0.4375, 0.5312, 0.875, 0.5312, 0.9375, 0.5, 0.9375, 0.5, 0.875, 0.5312, 0.375, 0.5312, 0.4375, 0.5, 0.4375, 0.5, 0.375, 0.5312, 0.8125, 0.5312, 0.875, 0.5, 0.875, 0.5, 0.8125, 0.5312, 0.3125, 0.5312, 0.375, 0.5, 0.375, 0.5, 0.3125, 0.5312, 0.75, 0.5312, 0.8125, 0.5, 0.8125, 0.5, 0.75, 0.5312, 0.25, 0.5312, 0.3125, 0.5, 0.3125, 0.5, 0.25, 0.5312, 0.6875, 0.5312, 0.75, 0.5, 0.75, 0.5, 0.6875, 0.5312, 0.1875, 0.5312, 0.25, 0.5, 0.25, 0.5, 0.1875, 0.5312, 0.625, 0.5312, 0.6875, 0.5, 0.6875, 0.5, 0.625, 0.5312, 0.125, 0.5312, 0.1875, 0.5, 0.1875, 0.5, 0.125, 0.5312, 0.5625, 0.5312, 0.625, 0.5, 0.625, 0.5, 0.5625, 0.5312, 0.0625, 0.5312, 0.125, 0.5, 0.125, 0.5, 0.0625, 0.5312, 0.5, 0.5312, 0.5625, 0.5, 0.5625, 0.5, 0.5, 0.5, 0.6875, 0.5, 0.75, 0.4688, 0.75, 0.4687, 0.6875, 0.5, 0.1875, 0.5, 0.25, 0.4688, 0.25, 0.4687, 0.1875, 0.5, 0.625, 0.5, 0.6875, 0.4687, 0.6875, 0.4688, 0.625, 0.5, 0.125, 0.5, 0.1875, 0.4687, 0.1875, 0.4687, 0.125, 0.5, 0.5625, 0.5, 0.625, 0.4688, 0.625, 0.4688, 0.5625, 0.5, 0.0625, 0.5, 0.125, 0.4687, 0.125, 0.4687, 0.0625, 0.5, 0.5, 0.5, 0.5625, 0.4688, 0.5625, 0.4687, 0.5, 0.5, 0.9375, 0.4844, 1.0, 0.4687, 0.9375, 0.4844, 0.0, 0.5, 0.0625, 0.4687, 0.0625, 0.5, 0.4375, 0.5, 0.5, 0.4687, 0.5, 0.4688, 0.4375, 0.5, 0.875, 0.5, 0.9375, 0.4687, 0.9375, 0.4687, 0.875, 0.5, 0.375, 0.5, 0.4375, 0.4688, 0.4375, 0.4687, 0.375, 0.5, 0.8125, 0.5, 0.875, 0.4687, 0.875, 0.4687, 0.8125, 0.5, 0.3125, 0.5, 0.375, 0.4687, 0.375, 0.4687, 0.3125, 0.5, 0.75, 0.5, 0.8125, 0.4687, 0.8125, 0.4688, 0.75, 0.5, 0.25, 0.5, 0.3125, 0.4687, 0.3125, 0.4688, 0.25, 0.4688, 0.4375, 0.4687, 0.5, 0.4375, 0.5, 0.4375, 0.4375, 0.4687, 0.875, 0.4687, 0.9375, 0.4375, 0.9375, 0.4375, 0.875, 0.4687, 0.375, 0.4688, 0.4375, 0.4375, 0.4375, 0.4375, 0.375, 0.4687, 0.8125, 0.4687, 0.875, 0.4375, 0.875, 0.4375, 0.8125, 0.4687, 0.3125, 0.4687, 0.375, 0.4375, 0.375, 0.4375, 0.3125, 0.4688, 0.75, 0.4687, 0.8125, 0.4375, 0.8125, 0.4375, 0.75, 0.4688, 0.25, 0.4687, 0.3125, 0.4375, 0.3125, 0.4375, 0.25, 0.4687, 0.6875, 0.4688, 0.75, 0.4375, 0.75, 0.4375, 0.6875, 0.4687, 0.1875, 0.4688, 0.25, 0.4375, 0.25, 0.4375, 0.1875, 0.4688, 0.625, 0.4687, 0.6875, 0.4375, 0.6875, 0.4375, 0.625, 0.4687, 0.125, 0.4687, 0.1875, 0.4375, 0.1875, 0.4375, 0.125, 0.4688, 0.5625, 0.4688, 0.625, 0.4375, 0.625, 0.4375, 0.5625, 0.4687, 0.0625, 0.4687, 0.125, 0.4375, 0.125, 0.4375, 0.0625, 0.4687, 0.5, 0.4688, 0.5625, 0.4375, 0.5625, 0.4375, 0.5, 0.4687, 0.9375, 0.4531, 1.0, 0.4375, 0.9375, 0.4531, 0.0, 0.4687, 0.0625, 0.4375, 0.0625, 0.4375, 0.1875, 0.4375, 0.25, 0.4062, 0.25, 0.4062, 0.1875, 0.4375, 0.625, 0.4375, 0.6875, 0.4062, 0.6875, 0.4062, 0.625, 0.4375, 0.125, 0.4375, 0.1875, 0.4062, 0.1875, 0.4062, 0.125, 0.4375, 0.5625, 0.4375, 0.625, 0.4062, 0.625, 0.4062, 0.5625, 0.4375, 0.0625, 0.4375, 0.125, 0.4062, 0.125, 0.4062, 0.0625, 0.4375, 0.5, 0.4375, 0.5625, 0.4062, 0.5625, 0.4062, 0.5, 0.4375, 0.9375, 0.4219, 1.0, 0.4062, 0.9375, 0.4219, 0.0, 0.4375, 0.0625, 0.4062, 0.0625, 0.4375, 0.4375, 0.4375, 0.5, 0.4062, 0.5, 0.4062, 0.4375, 0.4375, 0.875, 0.4375, 0.9375, 0.4062, 0.9375, 0.4062, 0.875, 0.4375, 0.375, 0.4375, 0.4375, 0.4062, 0.4375, 0.4062, 0.375, 0.4375, 0.8125, 0.4375, 0.875, 0.4062, 0.875, 0.4062, 0.8125, 0.4375, 0.3125, 0.4375, 0.375, 0.4062, 0.375, 0.4062, 0.3125, 0.4375, 0.75, 0.4375, 0.8125, 0.4062, 0.8125, 0.4062, 0.75, 0.4375, 0.25, 0.4375, 0.3125, 0.4062, 0.3125, 0.4062, 0.25, 0.4375, 0.6875, 0.4375, 0.75, 0.4062, 0.75, 0.4062, 0.6875, 0.4062, 0.375, 0.4062, 0.4375, 0.375, 0.4375, 0.375, 0.375, 0.4062, 0.8125, 0.4062, 0.875, 0.375, 0.875, 0.375, 0.8125, 0.4062, 0.3125, 0.4062, 0.375, 0.375, 0.375, 0.375, 0.3125, 0.4062, 0.75, 0.4062, 0.8125, 0.375, 0.8125, 0.375, 0.75, 0.4062, 0.25, 0.4062, 0.3125, 0.375, 0.3125, 0.375, 0.25, 0.4062, 0.6875, 0.4062, 0.75, 0.375, 0.75, 0.375, 0.6875, 0.4062, 0.1875, 0.4062, 0.25, 0.375, 0.25, 0.375, 0.1875, 0.4062, 0.625, 0.4062, 0.6875, 0.375, 0.6875, 0.375, 0.625, 0.4062, 0.125, 0.4062, 0.1875, 0.375, 0.1875, 0.375, 0.125, 0.4062, 0.5625, 0.4062, 0.625, 0.375, 0.625, 0.375, 0.5625, 0.4062, 0.0625, 0.4062, 0.125, 0.375, 0.125, 0.375, 0.0625, 0.4062, 0.5, 0.4062, 0.5625, 0.375, 0.5625, 0.375, 0.5, 0.4062, 0.9375, 0.3906, 1.0, 0.375, 0.9375, 0.3906, 0.0, 0.4062, 0.0625, 0.375, 0.0625, 0.4062, 0.4375, 0.4062, 0.5, 0.375, 0.5, 0.375, 0.4375, 0.4062, 0.875, 0.4062, 0.9375, 0.375, 0.9375, 0.375, 0.875, 0.375, 0.125, 0.375, 0.1875, 0.3438, 0.1875, 0.3438, 0.125, 0.375, 0.5625, 0.375, 0.625, 0.3438, 0.625, 0.3438, 0.5625, 0.375, 0.0625, 0.375, 0.125, 0.3438, 0.125, 0.3437, 0.0625, 0.375, 0.5, 0.375, 0.5625, 0.3438, 0.5625, 0.3437, 0.5, 0.375, 0.9375, 0.3594, 1.0, 0.3437, 0.9375, 0.3594, 0.0, 0.375, 0.0625, 0.3437, 0.0625, 0.375, 0.4375, 0.375, 0.5, 0.3437, 0.5, 0.3438, 0.4375, 0.375, 0.875, 0.375, 0.9375, 0.3437, 0.9375, 0.3438, 0.875, 0.375, 0.375, 0.375, 0.4375, 0.3438, 0.4375, 0.3438, 0.375, 0.375, 0.8125, 0.375, 0.875, 0.3438, 0.875, 0.3438, 0.8125, 0.375, 0.3125, 0.375, 0.375, 0.3438, 0.375, 0.3438, 0.3125, 0.375, 0.75, 0.375, 0.8125, 0.3438, 0.8125, 0.3438, 0.75, 0.375, 0.25, 0.375, 0.3125, 0.3438, 0.3125, 0.3438, 0.25, 0.375, 0.6875, 0.375, 0.75, 0.3438, 0.75, 0.3438, 0.6875, 0.375, 0.1875, 0.375, 0.25, 0.3438, 0.25, 0.3438, 0.1875, 0.375, 0.625, 0.375, 0.6875, 0.3438, 0.6875, 0.3438, 0.625, 0.3438, 0.8125, 0.3438, 0.875, 0.3125, 0.875, 0.3125, 0.8125, 0.3438, 0.3125, 0.3438, 0.375, 0.3125, 0.375, 0.3125, 0.3125, 0.3438, 0.75, 0.3438, 0.8125, 0.3125, 0.8125, 0.3125, 0.75, 0.3438, 0.25, 0.3438, 0.3125, 0.3125, 0.3125, 0.3125, 0.25, 0.3438, 0.6875, 0.3438, 0.75, 0.3125, 0.75, 0.3125, 0.6875, 0.3438, 0.1875, 0.3438, 0.25, 0.3125, 0.25, 0.3125, 0.1875, 0.3438, 0.625, 0.3438, 0.6875, 0.3125, 0.6875, 0.3125, 0.625, 0.3438, 0.125, 0.3438, 0.1875, 0.3125, 0.1875, 0.3125, 0.125, 0.3438, 0.5625, 0.3438, 0.625, 0.3125, 0.625, 0.3125, 0.5625, 0.3437, 0.0625, 0.3438, 0.125, 0.3125, 0.125, 0.3125, 0.0625, 0.3437, 0.5, 0.3438, 0.5625, 0.3125, 0.5625, 0.3125, 0.5, 0.3437, 0.9375, 0.3281, 1.0, 0.3125, 0.9375, 0.3281, 0.0, 0.3437, 0.0625, 0.3125, 0.0625, 0.3438, 0.4375, 0.3437, 0.5, 0.3125, 0.5, 0.3125, 0.4375, 0.3438, 0.875, 0.3437, 0.9375, 0.3125, 0.9375, 0.3125, 0.875, 0.3438, 0.375, 0.3438, 0.4375, 0.3125, 0.4375, 0.3125, 0.375, 0.3125, 0.5625, 0.3125, 0.625, 0.2812, 0.625, 0.2812, 0.5625, 0.3125, 0.0625, 0.3125, 0.125, 0.2812, 0.125, 0.2812, 0.0625, 0.3125, 0.5, 0.3125, 0.5625, 0.2812, 0.5625, 0.2812, 0.5, 0.3125, 0.9375, 0.2969, 1.0, 0.2812, 0.9375, 0.2969, 0.0, 0.3125, 0.0625, 0.2812, 0.0625, 0.3125, 0.4375, 0.3125, 0.5, 0.2812, 0.5, 0.2812, 0.4375, 0.3125, 0.875, 0.3125, 0.9375, 0.2812, 0.9375, 0.2812, 0.875, 0.3125, 0.375, 0.3125, 0.4375, 0.2812, 0.4375, 0.2812, 0.375, 0.3125, 0.8125, 0.3125, 0.875, 0.2812, 0.875, 0.2812, 0.8125, 0.3125, 0.3125, 0.3125, 0.375, 0.2812, 0.375, 0.2812, 0.3125, 0.3125, 0.75, 0.3125, 0.8125, 0.2812, 0.8125, 0.2812, 0.75, 0.3125, 0.25, 0.3125, 0.3125, 0.2812, 0.3125, 0.2812, 0.25, 0.3125, 0.6875, 0.3125, 0.75, 0.2812, 0.75, 0.2812, 0.6875, 0.3125, 0.1875, 0.3125, 0.25, 0.2812, 0.25, 0.2812, 0.1875, 0.3125, 0.625, 0.3125, 0.6875, 0.2812, 0.6875, 0.2812, 0.625, 0.3125, 0.125, 0.3125, 0.1875, 0.2812, 0.1875, 0.2812, 0.125, 0.2812, 0.3125, 0.2812, 0.375, 0.25, 0.375, 0.25, 0.3125, 0.2812, 0.75, 0.2812, 0.8125, 0.25, 0.8125, 0.25, 0.75, 0.2812, 0.25, 0.2812, 0.3125, 0.25, 0.3125, 0.25, 0.25, 0.2812, 0.6875, 0.2812, 0.75, 0.25, 0.75, 0.25, 0.6875, 0.2812, 0.1875, 0.2812, 0.25, 0.25, 0.25, 0.25, 0.1875, 0.2812, 0.625, 0.2812, 0.6875, 0.25, 0.6875, 0.25, 0.625, 0.2812, 0.125, 0.2812, 0.1875, 0.25, 0.1875, 0.25, 0.125, 0.2812, 0.5625, 0.2812, 0.625, 0.25, 0.625, 0.25, 0.5625, 0.2812, 0.0625, 0.2812, 0.125, 0.25, 0.125, 0.25, 0.0625, 0.2812, 0.5, 0.2812, 0.5625, 0.25, 0.5625, 0.25, 0.5, 0.2812, 0.9375, 0.2656, 1.0, 0.25, 0.9375, 0.2656, 0.0, 0.2812, 0.0625, 0.25, 0.0625, 0.2812, 0.4375, 0.2812, 0.5, 0.25, 0.5, 0.25, 0.4375, 0.2812, 0.875, 0.2812, 0.9375, 0.25, 0.9375, 0.25, 0.875, 0.2812, 0.375, 0.2812, 0.4375, 0.25, 0.4375, 0.25, 0.375, 0.2812, 0.8125, 0.2812, 0.875, 0.25, 0.875, 0.25, 0.8125, 0.25, 0.0625, 0.25, 0.125, 0.2188, 0.125, 0.2188, 0.0625, 0.25, 0.5, 0.25, 0.5625, 0.2188, 0.5625, 0.2187, 0.5, 0.25, 0.9375, 0.2344, 1.0, 0.2188, 0.9375, 0.2344, 0.0, 0.25, 0.0625, 0.2188, 0.0625, 0.25, 0.4375, 0.25, 0.5, 0.2187, 0.5, 0.2188, 0.4375, 0.25, 0.875, 0.25, 0.9375, 0.2188, 0.9375, 0.2188, 0.875, 0.25, 0.375, 0.25, 0.4375, 0.2188, 0.4375, 0.2188, 0.375, 0.25, 0.8125, 0.25, 0.875, 0.2188, 0.875, 0.2188, 0.8125, 0.25, 0.3125, 0.25, 0.375, 0.2188, 0.375, 0.2188, 0.3125, 0.25, 0.75, 0.25, 0.8125, 0.2188, 0.8125, 0.2188, 0.75, 0.25, 0.25, 0.25, 0.3125, 0.2188, 0.3125, 0.2188, 0.25, 0.25, 0.6875, 0.25, 0.75, 0.2188, 0.75, 0.2188, 0.6875, 0.25, 0.1875, 0.25, 0.25, 0.2188, 0.25, 0.2188, 0.1875, 0.25, 0.625, 0.25, 0.6875, 0.2188, 0.6875, 0.2188, 0.625, 0.25, 0.125, 0.25, 0.1875, 0.2188, 0.1875, 0.2188, 0.125, 0.25, 0.5625, 0.25, 0.625, 0.2188, 0.625, 0.2188, 0.5625, 0.2188, 0.75, 0.2188, 0.8125, 0.1875, 0.8125, 0.1875, 0.75, 0.2188, 0.25, 0.2188, 0.3125, 0.1875, 0.3125, 0.1875, 0.25, 0.2188, 0.6875, 0.2188, 0.75, 0.1875, 0.75, 0.1875, 0.6875, 0.2188, 0.1875, 0.2188, 0.25, 0.1875, 0.25, 0.1875, 0.1875, 0.2188, 0.625, 0.2188, 0.6875, 0.1875, 0.6875, 0.1875, 0.625, 0.2188, 0.125, 0.2188, 0.1875, 0.1875, 0.1875, 0.1875, 0.125, 0.2188, 0.5625, 0.2188, 0.625, 0.1875, 0.625, 0.1875, 0.5625, 0.2188, 0.0625, 0.2188, 0.125, 0.1875, 0.125, 0.1875, 0.0625, 0.2187, 0.5, 0.2188, 0.5625, 0.1875, 0.5625, 0.1875, 0.5, 0.2188, 0.9375, 0.2031, 1.0, 0.1875, 0.9375, 0.2031, 0.0, 0.2188, 0.0625, 0.1875, 0.0625, 0.2188, 0.4375, 0.2187, 0.5, 0.1875, 0.5, 0.1875, 0.4375, 0.2188, 0.875, 0.2188, 0.9375, 0.1875, 0.9375, 0.1875, 0.875, 0.2188, 0.375, 0.2188, 0.4375, 0.1875, 0.4375, 0.1875, 0.375, 0.2188, 0.8125, 0.2188, 0.875, 0.1875, 0.875, 0.1875, 0.8125, 0.2188, 0.3125, 0.2188, 0.375, 0.1875, 0.375, 0.1875, 0.3125, 0.1875, 0.5, 0.1875, 0.5625, 0.1562, 0.5625, 0.1562, 0.5, 0.1875, 0.9375, 0.1719, 1.0, 0.1563, 0.9375, 0.1719, 0.0, 0.1875, 0.0625, 0.1563, 0.0625, 0.1875, 0.4375, 0.1875, 0.5, 0.1562, 0.5, 0.1562, 0.4375, 0.1875, 0.875, 0.1875, 0.9375, 0.1563, 0.9375, 0.1563, 0.875, 0.1875, 0.375, 0.1875, 0.4375, 0.1562, 0.4375, 0.1562, 0.375, 0.1875, 0.8125, 0.1875, 0.875, 0.1563, 0.875, 0.1562, 0.8125, 0.1875, 0.3125, 0.1875, 0.375, 0.1562, 0.375, 0.1563, 0.3125, 0.1875, 0.75, 0.1875, 0.8125, 0.1562, 0.8125, 0.1563, 0.75, 0.1875, 0.25, 0.1875, 0.3125, 0.1563, 0.3125, 0.1563, 0.25, 0.1875, 0.6875, 0.1875, 0.75, 0.1563, 0.75, 0.1563, 0.6875, 0.1875, 0.1875, 0.1875, 0.25, 0.1563, 0.25, 0.1562, 0.1875, 0.1875, 0.625, 0.1875, 0.6875, 0.1563, 0.6875, 0.1563, 0.625, 0.1875, 0.125, 0.1875, 0.1875, 0.1562, 0.1875, 0.1563, 0.125, 0.1875, 0.5625, 0.1875, 0.625, 0.1563, 0.625, 0.1562, 0.5625, 0.1875, 0.0625, 0.1875, 0.125, 0.1563, 0.125, 0.1563, 0.0625, 0.1563, 0.25, 0.1563, 0.3125, 0.125, 0.3125, 0.125, 0.25, 0.1563, 0.6875, 0.1563, 0.75, 0.125, 0.75, 0.125, 0.6875, 0.1562, 0.1875, 0.1563, 0.25, 0.125, 0.25, 0.125, 0.1875, 0.1563, 0.625, 0.1563, 0.6875, 0.125, 0.6875, 0.125, 0.625, 0.1563, 0.125, 0.1562, 0.1875, 0.125, 0.1875, 0.125, 0.125, 0.1562, 0.5625, 0.1563, 0.625, 0.125, 0.625, 0.125, 0.5625, 0.1563, 0.0625, 0.1563, 0.125, 0.125, 0.125, 0.125, 0.0625, 0.1562, 0.5, 0.1562, 0.5625, 0.125, 0.5625, 0.125, 0.5, 0.1563, 0.9375, 0.1406, 1.0, 0.125, 0.9375, 0.1406, 0.0, 0.1563, 0.0625, 0.125, 0.0625, 0.1562, 0.4375, 0.1562, 0.5, 0.125, 0.5, 0.125, 0.4375, 0.1563, 0.875, 0.1563, 0.9375, 0.125, 0.9375, 0.125, 0.875, 0.1562, 0.375, 0.1562, 0.4375, 0.125, 0.4375, 0.125, 0.375, 0.1562, 0.8125, 0.1563, 0.875, 0.125, 0.875, 0.125, 0.8125, 0.1563, 0.3125, 0.1562, 0.375, 0.125, 0.375, 0.125, 0.3125, 0.1563, 0.75, 0.1562, 0.8125, 0.125, 0.8125, 0.125, 0.75, 0.1094, 0.0, 0.125, 0.0625, 0.09375, 0.0625, 0.125, 0.4375, 0.125, 0.5, 0.09375, 0.5, 0.09375, 0.4375, 0.125, 0.875, 0.125, 0.9375, 0.09375, 0.9375, 0.09375, 0.875, 0.125, 0.375, 0.125, 0.4375, 0.09375, 0.4375, 0.09375, 0.375, 0.125, 0.8125, 0.125, 0.875, 0.09375, 0.875, 0.09375, 0.8125, 0.125, 0.3125, 0.125, 0.375, 0.09375, 0.375, 0.09375, 0.3125, 0.125, 0.75, 0.125, 0.8125, 0.09375, 0.8125, 0.09375, 0.75, 0.125, 0.25, 0.125, 0.3125, 0.09375, 0.3125, 0.09375, 0.25, 0.125, 0.6875, 0.125, 0.75, 0.09375, 0.75, 0.09375, 0.6875, 0.125, 0.1875, 0.125, 0.25, 0.09375, 0.25, 0.09375, 0.1875, 0.125, 0.625, 0.125, 0.6875, 0.09375, 0.6875, 0.09375, 0.625, 0.125, 0.125, 0.125, 0.1875, 0.09375, 0.1875, 0.09375, 0.125, 0.125, 0.5625, 0.125, 0.625, 0.09375, 0.625, 0.09375, 0.5625, 0.125, 0.0625, 0.125, 0.125, 0.09375, 0.125, 0.09375, 0.0625, 0.125, 0.5, 0.125, 0.5625, 0.09375, 0.5625, 0.09375, 0.5, 0.125, 0.9375, 0.1094, 1.0, 0.09375, 0.9375, 0.09375, 0.1875, 0.09375, 0.25, 0.0625, 0.25, 0.0625, 0.1875, 0.09375, 0.625, 0.09375, 0.6875, 0.0625, 0.6875, 0.0625, 0.625, 0.09375, 0.125, 0.09375, 0.1875, 0.0625, 0.1875, 0.0625, 0.125, 0.09375, 0.5625, 0.09375, 0.625, 0.0625, 0.625, 0.0625, 0.5625, 0.09375, 0.0625, 0.09375, 0.125, 0.0625, 0.125, 0.0625, 0.0625, 0.09375, 0.5, 0.09375, 0.5625, 0.0625, 0.5625, 0.0625, 0.5, 0.09375, 0.9375, 0.07813, 1.0, 0.0625, 0.9375, 0.07813, 0.0, 0.09375, 0.0625, 0.0625, 0.0625, 0.09375, 0.4375, 0.09375, 0.5, 0.0625, 0.5, 0.0625, 0.4375, 0.09375, 0.875, 0.09375, 0.9375, 0.0625, 0.9375, 0.0625, 0.875, 0.09375, 0.375, 0.09375, 0.4375, 0.0625, 0.4375, 0.0625, 0.375, 0.09375, 0.8125, 0.09375, 0.875, 0.0625, 0.875, 0.0625, 0.8125, 0.09375, 0.3125, 0.09375, 0.375, 0.0625, 0.375, 0.0625, 0.3125, 0.09375, 0.75, 0.09375, 0.8125, 0.0625, 0.8125, 0.0625, 0.75, 0.09375, 0.25, 0.09375, 0.3125, 0.0625, 0.3125, 0.0625, 0.25, 0.09375, 0.6875, 0.09375, 0.75, 0.0625, 0.75, 0.0625, 0.6875, 0.0625, 0.875, 0.0625, 0.9375, 0.03125, 0.9375, 0.03125, 0.875, 0.0625, 0.375, 0.0625, 0.4375, 0.03125, 0.4375, 0.03125, 0.375, 0.0625, 0.8125, 0.0625, 0.875, 0.03125, 0.875, 0.03125, 0.8125, 0.0625, 0.3125, 0.0625, 0.375, 0.03125, 0.375, 0.03125, 0.3125, 0.0625, 0.75, 0.0625, 0.8125, 0.03125, 0.8125, 0.03125, 0.75, 0.0625, 0.25, 0.0625, 0.3125, 0.03125, 0.3125, 0.03125, 0.25, 0.0625, 0.6875, 0.0625, 0.75, 0.03125, 0.75, 0.03125, 0.6875, 0.0625, 0.1875, 0.0625, 0.25, 0.03125, 0.25, 0.03125, 0.1875, 0.0625, 0.625, 0.0625, 0.6875, 0.03125, 0.6875, 0.03125, 0.625, 0.0625, 0.125, 0.0625, 0.1875, 0.03125, 0.1875, 0.03125, 0.125, 0.0625, 0.5625, 0.0625, 0.625, 0.03125, 0.625, 0.03125, 0.5625, 0.0625, 0.0625, 0.0625, 0.125, 0.03125, 0.125, 0.03125, 0.0625, 0.0625, 0.5, 0.0625, 0.5625, 0.03125, 0.5625, 0.03125, 0.5, 0.0625, 0.9375, 0.04688, 1.0, 0.03125, 0.9375, 0.04688, 0.0, 0.0625, 0.0625, 0.03125, 0.0625, 0.0625, 0.4375, 0.0625, 0.5, 0.03125, 0.5, 0.03125, 0.4375, 0.03125, 0.625, 0.03125, 0.6875, 2.98e-08, 0.6875, 0.0, 0.625, 0.03125, 0.125, 0.03125, 0.1875, 0.0, 0.1875, 2.98e-08, 0.125, 0.03125, 0.5625, 0.03125, 0.625, 0.0, 0.625, 0.0, 0.5625, 0.03125, 0.0625, 0.03125, 0.125, 2.98e-08, 0.125, 8.941e-08, 0.0625, 0.03125, 0.5, 0.03125, 0.5625, 0.0, 0.5625, 0.0, 0.5, 0.03125, 0.9375, 0.01563, 1.0, 8.941e-08, 0.9375, 0.01563, 0.0, 0.03125, 0.0625, 8.941e-08, 0.0625, 0.03125, 0.4375, 0.03125, 0.5, 0.0, 0.5, 0.0, 0.4375, 0.03125, 0.875, 0.03125, 0.9375, 8.941e-08, 0.9375, 2.98e-08, 0.875, 0.03125, 0.375, 0.03125, 0.4375, 0.0, 0.4375, 0.0, 0.375, 0.03125, 0.8125, 0.03125, 0.875, 2.98e-08, 0.875, 0.0, 0.8125, 0.03125, 0.3125, 0.03125, 0.375, 0.0, 0.375, 2.98e-08, 0.3125, 0.03125, 0.75, 0.03125, 0.8125, 0.0, 0.8125, 2.98e-08, 0.75, 0.03125, 0.25, 0.03125, 0.3125, 2.98e-08, 0.3125, 2.98e-08, 0.25, 0.03125, 0.6875, 0.03125, 0.75, 2.98e-08, 0.75, 2.98e-08, 0.6875, 0.03125, 0.1875, 0.03125, 0.25, 2.98e-08, 0.25, 0.0, 0.1875, 1.0, 0.375, 1.0, 0.4375, 0.9688, 0.4375, 0.9687, 0.375, 1.0, 0.8125, 1.0, 0.875, 0.9688, 0.875, 0.9688, 0.8125, 1.0, 0.3125, 1.0, 0.375, 0.9687, 0.375, 0.9688, 0.3125, 1.0, 0.75, 1.0, 0.8125, 0.9688, 0.8125, 0.9688, 0.75, 1.0, 0.25, 1.0, 0.3125, 0.9688, 0.3125, 0.9688, 0.25, 1.0, 0.6875, 1.0, 0.75, 0.9688, 0.75, 0.9688, 0.6875, 1.0, 0.1875, 1.0, 0.25, 0.9688, 0.25, 0.9688, 0.1875, 1.0, 0.625, 1.0, 0.6875, 0.9688, 0.6875, 0.9688, 0.625, 1.0, 0.125, 1.0, 0.1875, 0.9688, 0.1875, 0.9688, 0.125, 1.0, 0.5625, 1.0, 0.625, 0.9688, 0.625, 0.9688, 0.5625, 1.0, 0.0625, 1.0, 0.125, 0.9688, 0.125, 0.9688, 0.0625, 1.0, 0.5, 1.0, 0.5625, 0.9688, 0.5625, 0.9687, 0.5, 1.0, 0.9375, 0.9844, 1.0, 0.9688, 0.9375, 0.9844, 0.0, 1.0, 0.0625, 0.9688, 0.0625, 1.0, 0.4375, 1.0, 0.5, 0.9687, 0.5, 0.9688, 0.4375, 1.0, 0.875, 1.0, 0.9375, 0.9688, 0.9375, 0.9688, 0.875, 0.9688, 0.125, 0.9688, 0.1875, 0.9375, 0.1875, 0.9375, 0.125, 0.9688, 0.5625, 0.9688, 0.625, 0.9375, 0.625, 0.9375, 0.5625, 0.9688, 0.0625, 0.9688, 0.125, 0.9375, 0.125, 0.9375, 0.0625, 0.9687, 0.5, 0.9688, 0.5625, 0.9375, 0.5625, 0.9375, 0.5, 0.9688, 0.9375, 0.9531, 1.0, 0.9375, 0.9375, 0.9531, 0.0, 0.9688, 0.0625, 0.9375, 0.0625, 0.9688, 0.4375, 0.9687, 0.5, 0.9375, 0.5, 0.9375, 0.4375, 0.9688, 0.875, 0.9688, 0.9375, 0.9375, 0.9375, 0.9375, 0.875, 0.9687, 0.375, 0.9688, 0.4375, 0.9375, 0.4375, 0.9375, 0.375, 0.9688, 0.8125, 0.9688, 0.875, 0.9375, 0.875, 0.9375, 0.8125, 0.9688, 0.3125, 0.9687, 0.375, 0.9375, 0.375, 0.9375, 0.3125, 0.9688, 0.75, 0.9688, 0.8125, 0.9375, 0.8125, 0.9375, 0.75, 0.9688, 0.25, 0.9688, 0.3125, 0.9375, 0.3125, 0.9375, 0.25, 0.9688, 0.6875, 0.9688, 0.75, 0.9375, 0.75, 0.9375, 0.6875, 0.9688, 0.1875, 0.9688, 0.25, 0.9375, 0.25, 0.9375, 0.1875, 0.9688, 0.625, 0.9688, 0.6875, 0.9375, 0.6875, 0.9375, 0.625, 0.9375, 0.8125, 0.9375, 0.875, 0.9062, 0.875, 0.9062, 0.8125, 0.9375, 0.3125, 0.9375, 0.375, 0.9062, 0.375, 0.9062, 0.3125, 0.9375, 0.75, 0.9375, 0.8125, 0.9062, 0.8125, 0.9062, 0.75, 0.9375, 0.25, 0.9375, 0.3125, 0.9062, 0.3125, 0.9062, 0.25, 0.9375, 0.6875, 0.9375, 0.75, 0.9062, 0.75, 0.9062, 0.6875, 0.9375, 0.1875, 0.9375, 0.25, 0.9062, 0.25, 0.9062, 0.1875, 0.9375, 0.625, 0.9375, 0.6875, 0.9062, 0.6875, 0.9062, 0.625, 0.9375, 0.125, 0.9375, 0.1875, 0.9062, 0.1875, 0.9062, 0.125, 0.9375, 0.5625, 0.9375, 0.625, 0.9062, 0.625, 0.9062, 0.5625, 0.9375, 0.0625, 0.9375, 0.125, 0.9062, 0.125, 0.9062, 0.0625, 0.9375, 0.5, 0.9375, 0.5625, 0.9062, 0.5625, 0.9062, 0.5, 0.9375, 0.9375, 0.9219, 1.0, 0.9062, 0.9375, 0.9219, 0.0, 0.9375, 0.0625, 0.9062, 0.0625, 0.9375, 0.4375, 0.9375, 0.5, 0.9062, 0.5, 0.9062, 0.4375, 0.9375, 0.875, 0.9375, 0.9375, 0.9062, 0.9375, 0.9062, 0.875, 0.9375, 0.375, 0.9375, 0.4375, 0.9062, 0.4375, 0.9062, 0.375, 0.9062, 0.5625, 0.9062, 0.625, 0.875, 0.625, 0.875, 0.5625, 0.9062, 0.0625, 0.9062, 0.125, 0.875, 0.125, 0.875, 0.0625, 0.9062, 0.5, 0.9062, 0.5625, 0.875, 0.5625, 0.875, 0.5, 0.9062, 0.9375, 0.8906, 1.0, 0.875, 0.9375, 0.8906, 0.0, 0.9062, 0.0625, 0.875, 0.0625, 0.9062, 0.4375, 0.9062, 0.5, 0.875, 0.5, 0.875, 0.4375, 0.9062, 0.875, 0.9062, 0.9375, 0.875, 0.9375, 0.875, 0.875, 0.9062, 0.375, 0.9062, 0.4375, 0.875, 0.4375, 0.875, 0.375, 0.9062, 0.8125, 0.9062, 0.875, 0.875, 0.875, 0.875, 0.8125, 0.9062, 0.3125, 0.9062, 0.375, 0.875, 0.375, 0.875, 0.3125, 0.9062, 0.75, 0.9062, 0.8125, 0.875, 0.8125, 0.875, 0.75, 0.9062, 0.25, 0.9062, 0.3125, 0.875, 0.3125, 0.875, 0.25, 0.9062, 0.6875, 0.9062, 0.75, 0.875, 0.75, 0.875, 0.6875, 0.9062, 0.1875, 0.9062, 0.25, 0.875, 0.25, 0.875, 0.1875, 0.9062, 0.625, 0.9062, 0.6875, 0.875, 0.6875, 0.875, 0.625, 0.9062, 0.125, 0.9062, 0.1875, 0.875, 0.1875, 0.875, 0.125, 0.875, 0.3125, 0.875, 0.375, 0.8438, 0.375, 0.8438, 0.3125, 0.875, 0.75, 0.875, 0.8125, 0.8438, 0.8125, 0.8438, 0.75, 0.875, 0.25, 0.875, 0.3125, 0.8438, 0.3125, 0.8438, 0.25, 0.875, 0.6875, 0.875, 0.75, 0.8438, 0.75, 0.8438, 0.6875, 0.875, 0.1875, 0.875, 0.25, 0.8438, 0.25, 0.8438, 0.1875, 0.875, 0.625, 0.875, 0.6875, 0.8438, 0.6875, 0.8438, 0.625, 0.875, 0.125, 0.875, 0.1875, 0.8438, 0.1875, 0.8438, 0.125, 0.875, 0.5625, 0.875, 0.625, 0.8438, 0.625, 0.8438, 0.5625, 0.875, 0.0625, 0.875, 0.125, 0.8438, 0.125, 0.8438, 0.0625, 0.875, 0.5, 0.875, 0.5625, 0.8438, 0.5625, 0.8437, 0.5, 0.875, 0.9375, 0.8594, 1.0, 0.8438, 0.9375, 0.8594, 0.0, 0.875, 0.0625, 0.8438, 0.0625, 0.875, 0.4375, 0.875, 0.5, 0.8437, 0.5, 0.8438, 0.4375, 0.875, 0.875, 0.875, 0.9375, 0.8438, 0.9375, 0.8438, 0.875, 0.875, 0.375, 0.875, 0.4375, 0.8438, 0.4375, 0.8438, 0.375, 0.875, 0.8125, 0.875, 0.875, 0.8438, 0.875, 0.8438, 0.8125, 0.8438, 0.0625, 0.8438, 0.125, 0.8125, 0.125, 0.8125, 0.0625, 0.8437, 0.5, 0.8438, 0.5625, 0.8125, 0.5625, 0.8125, 0.5, 0.8438, 0.9375, 0.8281, 1.0, 0.8125, 0.9375, 0.8281, 0.0, 0.8438, 0.0625, 0.8125, 0.0625, 0.8438, 0.4375, 0.8437, 0.5, 0.8125, 0.5, 0.8125, 0.4375, 0.8438, 0.875, 0.8438, 0.9375, 0.8125, 0.9375, 0.8125, 0.875, 0.8438, 0.375, 0.8438, 0.4375, 0.8125, 0.4375, 0.8125, 0.375, 0.8438, 0.8125, 0.8438, 0.875, 0.8125, 0.875, 0.8125, 0.8125, 0.8438, 0.3125, 0.8438, 0.375, 0.8125, 0.375, 0.8125, 0.3125, 0.8438, 0.75, 0.8438, 0.8125, 0.8125, 0.8125, 0.8125, 0.75, 0.8438, 0.25, 0.8438, 0.3125, 0.8125, 0.3125, 0.8125, 0.25, 0.8438, 0.6875, 0.8438, 0.75, 0.8125, 0.75, 0.8125, 0.6875, 0.8438, 0.1875, 0.8438, 0.25, 0.8125, 0.25, 0.8125, 0.1875, 0.8438, 0.625, 0.8438, 0.6875, 0.8125, 0.6875, 0.8125, 0.625, 0.8438, 0.125, 0.8438, 0.1875, 0.8125, 0.1875, 0.8125, 0.125, 0.8438, 0.5625, 0.8438, 0.625, 0.8125, 0.625, 0.8125, 0.5625, 0.8125, 0.25, 0.8125, 0.3125, 0.7812, 0.3125, 0.7812, 0.25, 0.8125, 0.6875, 0.8125, 0.75, 0.7812, 0.75, 0.7812, 0.6875, 0.8125, 0.1875, 0.8125, 0.25, 0.7812, 0.25, 0.7812, 0.1875, 0.8125, 0.625, 0.8125, 0.6875, 0.7812, 0.6875, 0.7812, 0.625, 0.8125, 0.125, 0.8125, 0.1875, 0.7812, 0.1875, 0.7812, 0.125, 0.8125, 0.5625, 0.8125, 0.625, 0.7812, 0.625, 0.7812, 0.5625, 0.8125, 0.0625, 0.8125, 0.125, 0.7812, 0.125, 0.7812, 0.0625, 0.8125, 0.5, 0.8125, 0.5625, 0.7812, 0.5625, 0.7812, 0.5, 0.8125, 0.9375, 0.7969, 1.0, 0.7812, 0.9375, 0.7969, 0.0, 0.8125, 0.0625, 0.7812, 0.0625, 0.8125, 0.4375, 0.8125, 0.5, 0.7812, 0.5, 0.7812, 0.4375, 0.8125, 0.875, 0.8125, 0.9375, 0.7812, 0.9375, 0.7812, 0.875, 0.8125, 0.375, 0.8125, 0.4375, 0.7812, 0.4375, 0.7812, 0.375, 0.8125, 0.8125, 0.8125, 0.875, 0.7812, 0.875, 0.7812, 0.8125, 0.8125, 0.3125, 0.8125, 0.375, 0.7812, 0.375, 0.7812, 0.3125, 0.8125, 0.75, 0.8125, 0.8125, 0.7812, 0.8125, 0.7812, 0.75, 0.7812, 0.9375, 0.7656, 1.0, 0.75, 0.9375, 0.7656, 0.0, 0.7812, 0.0625, 0.75, 0.0625, 0.7812, 0.4375, 0.7812, 0.5, 0.75, 0.5, 0.75, 0.4375, 0.7812, 0.875, 0.7812, 0.9375, 0.75, 0.9375, 0.75, 0.875, 0.7812, 0.375, 0.7812, 0.4375, 0.75, 0.4375, 0.75, 0.375, 0.7812, 0.8125, 0.7812, 0.875, 0.75, 0.875, 0.75, 0.8125, 0.7812, 0.3125, 0.7812, 0.375, 0.75, 0.375, 0.75, 0.3125, 0.7812, 0.75, 0.7812, 0.8125, 0.75, 0.8125, 0.75, 0.75, 0.7812, 0.25, 0.7812, 0.3125, 0.75, 0.3125, 0.75, 0.25, 0.7812, 0.6875, 0.7812, 0.75, 0.75, 0.75, 0.75, 0.6875, 0.7812, 0.1875, 0.7812, 0.25, 0.75, 0.25, 0.75, 0.1875, 0.7812, 0.625, 0.7812, 0.6875, 0.75, 0.6875, 0.75, 0.625, 0.7812, 0.125, 0.7812, 0.1875, 0.75, 0.1875, 0.75, 0.125, 0.7812, 0.5625, 0.7812, 0.625, 0.75, 0.625, 0.75, 0.5625, 0.7812, 0.0625, 0.7812, 0.125, 0.75, 0.125, 0.75, 0.0625, 0.7812, 0.5, 0.7812, 0.5625, 0.75, 0.5625, 0.75, 0.5, 0.3852, 0.7609, 0.6148, 0.7609, 0.6148, 0.9891, 0.3852, 0.9891, 0.3822, 0.5625, 0.6178, 0.5625, 0.6178, 0.6875, 0.3822, 0.6875, 0.6327, 0.5625, 0.8673, 0.5625, 0.8673, 0.6875, 0.6327, 0.6875, 0.3822, 0.06249, 0.6178, 0.06249, 0.6178, 0.1875, 0.3822, 0.1875, 0.3852, 0.2609, 0.6148, 0.2609, 0.6148, 0.4891, 0.3852, 0.4891, 0.1327, 0.6875, 0.137, 0.75, 0.1317, 0.75, 0.125, 0.6875, 0.3852, 0.9891, 0.3862, 1.0, 0.3813, 1.0, 0.375, 0.988, 0.3822, 0.06249, 0.375, 0.06249, 0.375, 0.02641, 0.3862, 0.0, 0.6148, 0.9891, 0.625, 0.9934, 0.625, 0.9988, 0.6188, 1.0, 0.8673, 0.6875, 0.875, 0.6875, 0.875, 0.7236, 0.8684, 0.75, 0.6178, 0.06249, 0.6188, 0.0, 0.6239, 0.0, 0.625, 0.06249, 0.1327, 0.5625, 0.125, 0.5625, 0.125, 0.5264, 0.137, 0.5, 0.3822, 0.1875, 0.3862, 0.25, 0.3813, 0.25, 0.375, 0.1875, 0.3852, 0.2609, 0.375, 0.262, 0.375, 0.2567, 0.3862, 0.25, 0.8673, 0.5625, 0.8684, 0.5, 0.8738, 0.5, 0.875, 0.5625, 0.6148, 0.2609, 0.6188, 0.25, 0.6239, 0.25, 0.625, 0.2566, 0.6178, 0.1875, 0.625, 0.1875, 0.625, 0.2236, 0.6188, 0.25, 0.3673, 0.6875, 0.375, 0.6875, 0.3754, 0.7416, 0.3684, 0.75, 0.3822, 0.6875, 0.3812, 0.75, 0.3754, 0.7416, 0.375, 0.6875, 0.3852, 0.7609, 0.375, 0.7566, 0.3754, 0.7416, 0.3812, 0.75, 0.6327, 0.6875, 0.637, 0.75, 0.6251, 0.7412, 0.625, 0.6875, 0.6148, 0.7609, 0.6138, 0.75, 0.6251, 0.7412, 0.625, 0.762, 0.6178, 0.6875, 0.625, 0.6875, 0.6251, 0.7412, 0.6138, 0.75, 0.3673, 0.5625, 0.3684, 0.5, 0.375, 0.5088, 0.375, 0.5625, 0.3852, 0.4891, 0.3812, 0.5, 0.375, 0.5088, 0.375, 0.4934, 0.3822, 0.5625, 0.375, 0.5625, 0.375, 0.5088, 0.3812, 0.5, 0.6327, 0.5625, 0.625, 0.5625, 0.6229, 0.5066, 0.637, 0.5, 0.6178, 0.5625, 0.6138, 0.5, 0.6229, 0.5066, 0.625, 0.5625, 0.6148, 0.4891, 0.625, 0.488, 0.6229, 0.5066, 0.6138, 0.5, 0.1327, 0.5625, 0.1327, 0.6875, 0.125, 0.6875, 0.125, 0.5625, 0.375, 0.1875, 0.375, 0.06249, 0.3822, 0.06249, 0.3822, 0.1875, 0.3852, 0.9891, 0.6148, 0.9891, 0.6188, 1.0, 0.3862, 1.0, 0.3862, 0.0, 0.6188, 0.0, 0.6178, 0.06249, 0.3822, 0.06249, 0.8673, 0.6875, 0.8673, 0.5625, 0.875, 0.5625, 0.875, 0.6875, 0.625, 0.06249, 0.625, 0.1875, 0.6178, 0.1875, 0.6178, 0.06249, 0.6148, 0.2609, 0.3852, 0.2609, 0.3862, 0.25, 0.6188, 0.25, 0.6188, 0.25, 0.3862, 0.25, 0.3822, 0.1875, 0.6178, 0.1875, 0.3673, 0.5625, 0.1327, 0.5625, 0.137, 0.5, 0.3684, 0.5, 0.375, 0.4934, 0.375, 0.262, 0.3852, 0.2609, 0.3852, 0.4891, 0.8673, 0.5625, 0.6327, 0.5625, 0.637, 0.5, 0.8684, 0.5, 0.625, 0.2566, 0.625, 0.488, 0.6148, 0.4891, 0.6148, 0.2609, 0.6178, 0.5625, 0.3822, 0.5625, 0.3812, 0.5, 0.6138, 0.5, 0.6138, 0.5, 0.3812, 0.5, 0.3852, 0.4891, 0.6148, 0.4891, 0.3673, 0.6875, 0.3673, 0.5625, 0.375, 0.5625, 0.375, 0.6875, 0.375, 0.6875, 0.375, 0.5625, 0.3822, 0.5625, 0.3822, 0.6875, 0.6327, 0.5625, 0.6327, 0.6875, 0.625, 0.6875, 0.625, 0.5625, 0.625, 0.5625, 0.625, 0.6875, 0.6178, 0.6875, 0.6178, 0.5625, 0.6148, 0.7609, 0.3852, 0.7609, 0.3812, 0.75, 0.6138, 0.75, 0.6138, 0.75, 0.3812, 0.75, 0.3822, 0.6875, 0.6178, 0.6875, 0.1327, 0.6875, 0.3673, 0.6875, 0.3684, 0.75, 0.137, 0.75, 0.375, 0.988, 0.375, 0.7566, 0.3852, 0.7609, 0.3852, 0.9891, 0.6327, 0.6875, 0.8673, 0.6875, 0.8684, 0.75, 0.637, 0.75, 0.625, 0.762, 0.625, 0.9934, 0.6148, 0.9891, 0.6148, 0.7609, 0.1327, 0.5625, 0.3673, 0.5625, 0.3673, 0.6875, 0.1327, 0.6875, 0.3852, 0.7609, 0.3852, 0.9891, 0.6148, 0.9891, 0.6148, 0.7609, 0.3822, 0.5625, 0.3822, 0.6875, 0.6178, 0.6875, 0.6178, 0.5625, 0.6327, 0.5625, 0.6327, 0.6875, 0.8673, 0.6875, 0.8673, 0.5625, 0.3822, 0.06249, 0.3822, 0.1875, 0.6178, 0.1875, 0.6178, 0.06249, 0.3852, 0.2609, 0.3852, 0.4891, 0.6148, 0.4891, 0.6148, 0.2609, 0.1327, 0.6875, 0.125, 0.6875, 0.1317, 0.75, 0.137, 0.75, 0.3852, 0.9891, 0.375, 0.988, 0.3813, 1.0, 0.3862, 1.0, 0.3822, 0.06249, 0.3862, 0.0, 0.375, 0.02641, 0.375, 0.06249, 0.6148, 0.9891, 0.6188, 1.0, 0.625, 0.9988, 0.625, 0.9934, 0.8673, 0.6875, 0.8684, 0.75, 0.875, 0.7236, 0.875, 0.6875, 0.6178, 0.06249, 0.625, 0.06249, 0.6239, 0.0, 0.6188, 0.0, 0.1327, 0.5625, 0.137, 0.5, 0.125, 0.5264, 0.125, 0.5625, 0.3822, 0.1875, 0.375, 0.1875, 0.3813, 0.25, 0.3862, 0.25, 0.3852, 0.2609, 0.3862, 0.25, 0.375, 0.2567, 0.375, 0.262, 0.8673, 0.5625, 0.875, 0.5625, 0.8738, 0.5, 0.8684, 0.5, 0.6148, 0.2609, 0.625, 0.2566, 0.6239, 0.25, 0.6188, 0.25, 0.6178, 0.1875, 0.6188, 0.25, 0.625, 0.2236, 0.625, 0.1875, 0.3673, 0.6875, 0.3684, 0.75, 0.3754, 0.7416, 0.375, 0.6875, 0.3822, 0.6875, 0.375, 0.6875, 0.3754, 0.7416, 0.3812, 0.75, 0.3852, 0.7609, 0.3812, 0.75, 0.3754, 0.7416, 0.375, 0.7566, 0.6327, 0.6875, 0.625, 0.6875, 0.6251, 0.7412, 0.637, 0.75, 0.6148, 0.7609, 0.625, 0.762, 0.6251, 0.7412, 0.6138, 0.75, 0.6178, 0.6875, 0.6138, 0.75, 0.6251, 0.7412, 0.625, 0.6875, 0.3673, 0.5625, 0.375, 0.5625, 0.375, 0.5088, 0.3684, 0.5, 0.3852, 0.4891, 0.375, 0.4934, 0.375, 0.5088, 0.3812, 0.5, 0.3822, 0.5625, 0.3812, 0.5, 0.375, 0.5088, 0.375, 0.5625, 0.6327, 0.5625, 0.637, 0.5, 0.6229, 0.5066, 0.625, 0.5625, 0.6178, 0.5625, 0.625, 0.5625, 0.6229, 0.5066, 0.6138, 0.5, 0.6148, 0.4891, 0.6138, 0.5, 0.6229, 0.5066, 0.625, 0.488, 0.1327, 0.5625, 0.125, 0.5625, 0.125, 0.6875, 0.1327, 0.6875, 0.375, 0.1875, 0.3822, 0.1875, 0.3822, 0.06249, 0.375, 0.06249, 0.3852, 0.9891, 0.3862, 1.0, 0.6188, 1.0, 0.6148, 0.9891, 0.3862, 0.0, 0.3822, 0.06249, 0.6178, 0.06249, 0.6188, 0.0, 0.8673, 0.6875, 0.875, 0.6875, 0.875, 0.5625, 0.8673, 0.5625, 0.625, 0.06249, 0.6178, 0.06249, 0.6178, 0.1875, 0.625, 0.1875, 0.6148, 0.2609, 0.6188, 0.25, 0.3862, 0.25, 0.3852, 0.2609, 0.6188, 0.25, 0.6178, 0.1875, 0.3822, 0.1875, 0.3862, 0.25, 0.3673, 0.5625, 0.3684, 0.5, 0.137, 0.5, 0.1327, 0.5625, 0.375, 0.4934, 0.3852, 0.4891, 0.3852, 0.2609, 0.375, 0.262, 0.8673, 0.5625, 0.8684, 0.5, 0.637, 0.5, 0.6327, 0.5625, 0.625, 0.2566, 0.6148, 0.2609, 0.6148, 0.4891, 0.625, 0.488, 0.6178, 0.5625, 0.6138, 0.5, 0.3812, 0.5, 0.3822, 0.5625, 0.6138, 0.5, 0.6148, 0.4891, 0.3852, 0.4891, 0.3812, 0.5, 0.3673, 0.6875, 0.375, 0.6875, 0.375, 0.5625, 0.3673, 0.5625, 0.375, 0.6875, 0.3822, 0.6875, 0.3822, 0.5625, 0.375, 0.5625, 0.6327, 0.5625, 0.625, 0.5625, 0.625, 0.6875, 0.6327, 0.6875, 0.625, 0.5625, 0.6178, 0.5625, 0.6178, 0.6875, 0.625, 0.6875, 0.6148, 0.7609, 0.6138, 0.75, 0.3812, 0.75, 0.3852, 0.7609, 0.6138, 0.75, 0.6178, 0.6875, 0.3822, 0.6875, 0.3812, 0.75, 0.1327, 0.6875, 0.137, 0.75, 0.3684, 0.75, 0.3673, 0.6875, 0.375, 0.988, 0.3852, 0.9891, 0.3852, 0.7609, 0.375, 0.7566, 0.6327, 0.6875, 0.637, 0.75, 0.8684, 0.75, 0.8673, 0.6875, 0.625, 0.762, 0.6148, 0.7609, 0.6148, 0.9891, 0.625, 0.9934, 0.1327, 0.5625, 0.1327, 0.6875, 0.3673, 0.6875, 0.3673, 0.5625])
me_cube_001.materials.append(mat_fins)
me_cube_001.materials.append(mat_nukebody)
me_cube_001.update()

# ---- objects
ob_cube = bpy.data.objects.new('Cube', me_cube_001)

# ---- transforms, parenting, visibility, modifiers, constraints
ob_cube.location = (-1.141, 0.0, 1.27)
ob_cube.rotation_euler = (-0.0, 1.571, 0.0)
ob_cube.scale = (0.5576, 0.5576, 0.5576)
_m = ob_cube.modifiers.new('Auto Smooth', 'NODES')
_m.node_group = ng_auto_smooth
_gi = [s.identifier for s in ng_auto_smooth.interface.items_tree if s.item_type == 'SOCKET' and s.in_out == 'INPUT']
_m[_gi[1]] = 0.7138  # Angle

# ---- collection membership
col_collection.objects.link(ob_cube)

# ---- scene / render settings (as saved in the file)
scene.frame_start = 1; scene.frame_end = 250; scene.frame_set(1)
scene.render.engine = 'BLENDER_EEVEE_NEXT'
scene.cycles.sampling_pattern = 'TABULATED_SOBOL'
scene.cycles.use_light_tree = False
scene.view_settings.view_transform = 'Filmic'
bpy.context.view_layer.update()

# ---- added for rendering (the .blend has no active camera and no usable light): camera, sun
cam_auto = bpy.data.cameras.new('AutoCamera')
cam_auto.lens = 50.0
cam_auto.sensor_width = 36.0
cam_auto.clip_end = 1000.0
ob_auto_camera = bpy.data.objects.new('AutoCamera', cam_auto)
scene.collection.objects.link(ob_auto_camera)
ob_auto_camera.location = (5.3805, -6.71015, 4.47343)
ob_auto_camera.rotation_euler = (1.09748, -7.21219e-08, 0.694738)
scene.camera = ob_auto_camera
light_auto_sun = bpy.data.lights.new('AutoSun', 'SUN')
light_auto_sun.energy = 3.0
light_auto_sun.angle = 0.0523599
ob_auto_sun = bpy.data.objects.new('AutoSun', light_auto_sun)
scene.collection.objects.link(ob_auto_sun)
ob_auto_sun.rotation_euler = (0.872665, 0.174533, 0.523599)
bpy.context.view_layer.update()
